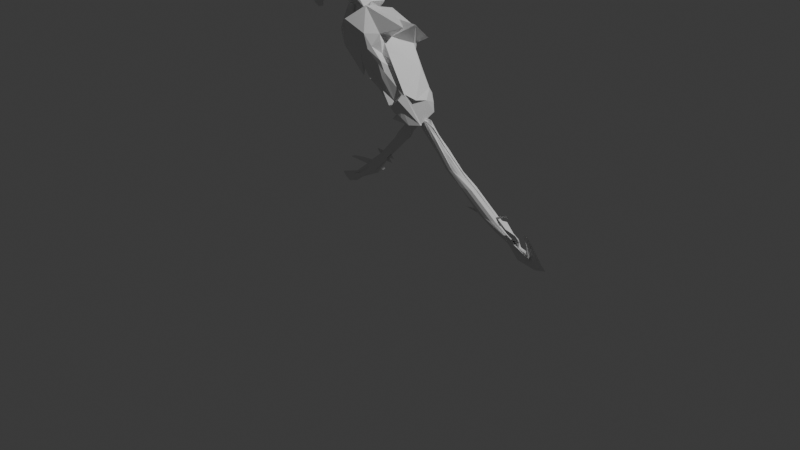 # Source: lumiere.blend  (saved by Blender 4.1.24; exported with 4.5.12 LTS)
import bpy
from mathutils import Matrix  # noqa: F401  (used for matrix-valued properties, if any)

bpy.ops.wm.read_factory_settings(use_empty=True)
scene = bpy.context.scene
scene.name = 'Scene'

# ---- collections
col_cameras = bpy.data.collections.new('Cameras'); scene.collection.children.link(col_cameras)
col_lights = bpy.data.collections.new('Lights'); scene.collection.children.link(col_lights)
col_images = bpy.data.collections.new('Images'); scene.collection.children.link(col_images)
col_body = bpy.data.collections.new('Body'); scene.collection.children.link(col_body)

# ---- materials (node trees are filled in below, after node groups)
mat_material = bpy.data.materials.new('Material')
mat_material.alpha_threshold = 0.0
mat_material.use_transparent_shadow = False
mat_material.roughness = 0.5
mat_material.line_color = (0.0, 0.0, 0.0, 1.0)

# ---- material node trees
mat_material.use_nodes = True; mat_material.node_tree.nodes.clear()
_N = mat_material.node_tree.nodes; _L = mat_material.node_tree.links
n0 = _N.new('ShaderNodeOutputMaterial'); n0.name = 'Material Output'; n0.location = (300, 300)
n1 = _N.new('ShaderNodeBsdfPrincipled'); n1.name = 'Principled BSDF'; n1.location = (10, 300)
n1.inputs[3].default_value = 1.45
_L.new(n1.outputs[0], n0.inputs[0])
n0.is_active_output = True

# ---- world
world_world = bpy.data.worlds.new('World'); scene.world = world_world
world_world.use_nodes = True; world_world.node_tree.nodes.clear()
_N = world_world.node_tree.nodes; _L = world_world.node_tree.links
n0 = _N.new('ShaderNodeOutputWorld'); n0.name = 'World Output'; n0.location = (300, 300)
n1 = _N.new('ShaderNodeBackground'); n1.name = 'Background'; n1.location = (10, 300)
n1.inputs[0].default_value = (0.05088, 0.05088, 0.05088, 1.0)
_L.new(n1.outputs[0], n0.inputs[0])
n0.is_active_output = True
world_world.color = (0.05088, 0.05088, 0.05088)
world_world.use_sun_shadow = False
world_world.sun_shadow_jitter_overblur = 0.0

# ---- cameras
cam_camera = bpy.data.cameras.new('Camera')
cam_camera.clip_end = 100.0
cam_camera.ortho_scale = 7.314

# ---- lights
light_light = bpy.data.lights.new('Light', 'POINT')
light_light.transmission_factor = 0.0
light_light.energy = 1000.0
light_light.shadow_soft_size = 0.1
light_light.shadow_maximum_resolution = 0.006
light_light.use_absolute_resolution = True

# ---- meshes
me_cube = bpy.data.meshes.new('Cube')
me_cube.from_pydata([(1.838, 0.6646, 0.9006), (0.6635, 0.4925, 0.1886), (0.9194, -0.4311, 1.233), (0.7479, -0.4693, -0.08686), (-0.7134, 0.4108, 1.031), (-0.1913, 0.651, -0.389), (-0.5276, -0.6501, 0.9669), (-0.1054, -0.5418, -0.3721), (-0.2096, 0.6736, -0.385), (-0.9138, -0.3264, -0.4374), (-0.2721, -0.3875, -0.4474), (0.6768, 0.5681, -0.2516), (0.3762, 0.6059, -0.4229), (-0.1731, 0.6582, -0.3907), (1.202, 0.533, 0.929), (0.7013, 0.4162, 0.6765), (0.7492, 0.4017, 0.3317), (-0.1689, -0.4914, -0.2487), (-0.3904, -0.5568, 0.3174), (-0.4318, -0.676, 0.5853), (0.6006, -0.4194, 0.9688), (0.7074, -0.4344, 0.6464), (0.6708, -0.4586, 0.1117), (-0.6571, 0.4138, 0.7815), (-0.4744, 0.582, 0.2293), (-0.2027, 0.6429, -0.3688), (0.5074, -0.6082, 1.205), (0.292, -0.6702, 1.193), (-0.3049, -0.665, 1.215), (1.231, 0.2977, 1.554), (2.241, -0.1751, 1.233), (0.9438, -0.3838, 1.391), (0.05856, -0.4746, -0.5261), (0.501, -0.5095, -0.2391), (0.6357, -0.5927, -0.1622), (-0.7608, -0.3967, 1.042), (-0.7199, 0.06005, 1.06), (-0.6453, 0.423, 1.173), (-2.378, 0.5736, 2.699), (-1.469, 0.6086, 2.334), (-0.07659, 0.7167, 1.411), (0.9138, -0.4135, -0.1247), (1.127, -0.2583, -0.3303), (0.9727, 0.4092, -0.1473), (0.2227, 0.7108, 1.979), (-1.056, 0.6179, 2.085), (-3.772, 0.5315, 2.273), (0.3544, -0.163, 2.176), (0.2865, -0.1697, 2.164), (-2.35, -0.1787, 1.684), (0.467, -0.6501, 1.544), (-0.591, -0.5723, 2.109), (-1.632, -0.3124, 0.7974), (0.2409, -0.5013, -0.1155), (0.4859, -0.5527, 0.5577), (0.6408, -0.5854, 0.8107), (0.1892, -0.5084, -0.1397), (0.2181, -0.5908, 0.4546), (0.4306, -0.6065, 0.7821), (-0.0485, -0.6294, -0.1614), (-0.1404, -0.5661, 0.4162), (-0.1412, -0.5728, 0.7184), (-0.289, -0.3783, -0.4252), (-0.6538, -0.4104, 0.1262), (-0.7058, -0.406, 0.6128), (-0.8431, 0.03235, -0.2825), (-0.8342, 0.01266, 0.1121), (-0.852, 0.3385, 0.8098), (-0.2143, 0.6327, -0.3761), (-0.6513, 0.4335, 0.1543), (-0.6943, 0.4096, 0.7554), (-0.1707, 0.6343, -0.4095), (0.4398, 0.4701, -0.6821), (0.7552, 0.4438, -0.4786), (0.4913, -0.1523, -0.8843), (0.4808, -0.1308, -0.8501), (1.186, 0.04559, -0.4108), (0.0858, -0.3543, -0.7582), (0.4783, -0.1786, -0.8422), (0.9246, -0.4279, -0.1088), (1.05, 0.4193, 0.2934), (1.193, 0.4329, 0.9349), (2.289, 0.2291, 1.22), (1.17, 0.3359, 0.3413), (1.057, 0.001411, 0.7891), (0.8828, -0.0244, 1.256), (0.91, -0.4466, -0.1413), (0.9954, -0.4202, 0.7519), (0.8351, -0.2991, 1.195), (-0.1818, 0.6536, -0.3628), (-0.05806, 0.5426, 0.393), (0.1673, 0.505, 0.6111), (0.3258, 0.5948, 0.3373), (0.2097, 0.5806, 0.4961), (0.4924, 0.5393, 0.7058), (0.5468, 0.513, 0.2352), (0.478, 0.5382, 0.5964), (0.3646, 0.4954, 0.8939)], [], [(44, 45, 48, 47), (45, 46, 49, 48), (47, 48, 51, 50), (48, 49, 52, 51), (0, 40, 44, 29), (40, 39, 45, 44), (39, 38, 46, 45), (38, 4, 37, 46), (46, 37, 36, 49), (49, 36, 35, 52), (52, 35, 6, 28), (51, 52, 28, 27), (50, 51, 27, 26), (31, 50, 26, 2), (30, 47, 50, 31), (29, 44, 47, 30), (53, 54, 57, 56), (54, 55, 58, 57), (56, 57, 60, 59), (57, 58, 61, 60), (3, 22, 53, 34), (22, 21, 54, 53), (21, 20, 55, 54), (20, 2, 26, 55), (55, 26, 27, 58), (58, 27, 28, 61), (61, 28, 6, 19), (60, 61, 19, 18), (59, 60, 18, 17), (32, 59, 17, 7), (33, 56, 59, 32), (34, 53, 56, 33), (62, 63, 66, 65), (63, 64, 67, 66), (65, 66, 69, 68), (66, 67, 70, 69), (7, 17, 62, 10), (17, 18, 63, 62), (18, 19, 64, 63), (19, 6, 35, 64), (64, 35, 36, 67), (67, 36, 37, 70), (70, 37, 4, 23), (69, 70, 23, 24), (68, 69, 24, 25), (8, 68, 25, 5), (9, 65, 68, 8), (10, 62, 65, 9), (71, 72, 75, 74), (72, 73, 76, 75), (74, 75, 78, 77), (75, 76, 79, 78), (5, 13, 71, 8), (13, 12, 72, 71), (12, 11, 73, 72), (11, 1, 43, 73), (73, 43, 42, 76), (76, 42, 41, 79), (79, 41, 3, 34), (78, 79, 34, 33), (77, 78, 33, 32), (10, 77, 32, 7), (9, 74, 77, 10), (8, 71, 74, 9), (80, 81, 84, 83), (81, 82, 85, 84), (83, 84, 87, 86), (84, 85, 88, 87), (1, 16, 80, 43), (16, 15, 81, 80), (15, 14, 82, 81), (14, 0, 29, 82), (82, 29, 30, 85), (85, 30, 31, 88), (88, 31, 2, 20), (87, 88, 20, 21), (86, 87, 21, 22), (41, 86, 22, 3), (42, 83, 86, 41), (43, 80, 83, 42), (89, 90, 93, 92), (90, 91, 94, 93), (92, 93, 96, 95), (93, 94, 97, 96), (5, 25, 89, 13), (25, 24, 90, 89), (24, 23, 91, 90), (23, 4, 38, 91), (91, 38, 39, 94), (94, 39, 40, 97), (97, 40, 0, 14), (96, 97, 14, 15), (95, 96, 15, 16), (11, 95, 16, 1), (12, 92, 95, 11), (13, 89, 92, 12)])
_uv = me_cube.uv_layers.new(name='UVMap')
_uv.uv.foreach_set('vector', [0.6875, 0.5625, 0.75, 0.5625, 0.75, 0.625, 0.6875, 0.625, 0.75, 0.5625, 0.8125, 0.5625, 0.8125, 0.625, 0.75, 0.625, 0.6875, 0.625, 0.75, 0.625, 0.75, 0.6875, 0.6875, 0.6875, 0.75, 0.625, 0.8125, 0.625, 0.8125, 0.6875, 0.75, 0.6875, 0.625, 0.5, 0.6875, 0.5, 0.6875, 0.5625, 0.625, 0.5625, 0.6875, 0.5, 0.75, 0.5, 0.75, 0.5625, 0.6875, 0.5625, 0.75, 0.5, 0.8125, 0.5, 0.8125, 0.5625, 0.75, 0.5625, 0.8125, 0.5, 0.875, 0.5, 0.875, 0.5625, 0.8125, 0.5625, 0.8125, 0.5625, 0.875, 0.5625, 0.875, 0.625, 0.8125, 0.625, 0.8125, 0.625, 0.875, 0.625, 0.875, 0.6875, 0.8125, 0.6875, 0.8125, 0.6875, 0.875, 0.6875, 0.875, 0.75, 0.8125, 0.75, 0.75, 0.6875, 0.8125, 0.6875, 0.8125, 0.75, 0.75, 0.75, 0.6875, 0.6875, 0.75, 0.6875, 0.75, 0.75, 0.6875, 0.75, 0.625, 0.6875, 0.6875, 0.6875, 0.6875, 0.75, 0.625, 0.75, 0.625, 0.625, 0.6875, 0.625, 0.6875, 0.6875, 0.625, 0.6875, 0.625, 0.5625, 0.6875, 0.5625, 0.6875, 0.625, 0.625, 0.625, 0.4375, 0.8125, 0.5, 0.8125, 0.5, 0.875, 0.4375, 0.875, 0.5, 0.8125, 0.5625, 0.8125, 0.5625, 0.875, 0.5, 0.875, 0.4375, 0.875, 0.5, 0.875, 0.5, 0.9375, 0.4375, 0.9375, 0.5, 0.875, 0.5625, 0.875, 0.5625, 0.9375, 0.5, 0.9375, 0.375, 0.75, 0.4375, 0.75, 0.4375, 0.8125, 0.375, 0.8125, 0.4375, 0.75, 0.5, 0.75, 0.5, 0.8125, 0.4375, 0.8125, 0.5, 0.75, 0.5625, 0.75, 0.5625, 0.8125, 0.5, 0.8125, 0.5625, 0.75, 0.625, 0.75, 0.625, 0.8125, 0.5625, 0.8125, 0.5625, 0.8125, 0.625, 0.8125, 0.625, 0.875, 0.5625, 0.875, 0.5625, 0.875, 0.625, 0.875, 0.625, 0.9375, 0.5625, 0.9375, 0.5625, 0.9375, 0.625, 0.9375, 0.625, 1.0, 0.5625, 1.0, 0.5, 0.9375, 0.5625, 0.9375, 0.5625, 1.0, 0.5, 1.0, 0.4375, 0.9375, 0.5, 0.9375, 0.5, 1.0, 0.4375, 1.0, 0.375, 0.9375, 0.4375, 0.9375, 0.4375, 1.0, 0.375, 1.0, 0.375, 0.875, 0.4375, 0.875, 0.4375, 0.9375, 0.375, 0.9375, 0.375, 0.8125, 0.4375, 0.8125, 0.4375, 0.875, 0.375, 0.875, 0.4375, 0.0625, 0.5, 0.0625, 0.5, 0.125, 0.4375, 0.125, 0.5, 0.0625, 0.5625, 0.0625, 0.5625, 0.125, 0.5, 0.125, 0.4375, 0.125, 0.5, 0.125, 0.5, 0.1875, 0.4375, 0.1875, 0.5, 0.125, 0.5625, 0.125, 0.5625, 0.1875, 0.5, 0.1875, 0.375, 0.0, 0.4375, 0.0, 0.4375, 0.0625, 0.375, 0.0625, 0.4375, 0.0, 0.5, 0.0, 0.5, 0.0625, 0.4375, 0.0625, 0.5, 0.0, 0.5625, 0.0, 0.5625, 0.0625, 0.5, 0.0625, 0.5625, 0.0, 0.625, 0.0, 0.625, 0.0625, 0.5625, 0.0625, 0.5625, 0.0625, 0.625, 0.0625, 0.625, 0.125, 0.5625, 0.125, 0.5625, 0.125, 0.625, 0.125, 0.625, 0.1875, 0.5625, 0.1875, 0.5625, 0.1875, 0.625, 0.1875, 0.625, 0.25, 0.5625, 0.25, 0.5, 0.1875, 0.5625, 0.1875, 0.5625, 0.25, 0.5, 0.25, 0.4375, 0.1875, 0.5, 0.1875, 0.5, 0.25, 0.4375, 0.25, 0.375, 0.1875, 0.4375, 0.1875, 0.4375, 0.25, 0.375, 0.25, 0.375, 0.125, 0.4375, 0.125, 0.4375, 0.1875, 0.375, 0.1875, 0.375, 0.0625, 0.4375, 0.0625, 0.4375, 0.125, 0.375, 0.125, 0.1875, 0.5625, 0.25, 0.5625, 0.25, 0.625, 0.1875, 0.625, 0.25, 0.5625, 0.3125, 0.5625, 0.3125, 0.625, 0.25, 0.625, 0.1875, 0.625, 0.25, 0.625, 0.25, 0.6875, 0.1875, 0.6875, 0.25, 0.625, 0.3125, 0.625, 0.3125, 0.6875, 0.25, 0.6875, 0.125, 0.5, 0.1875, 0.5, 0.1875, 0.5625, 0.125, 0.5625, 0.1875, 0.5, 0.25, 0.5, 0.25, 0.5625, 0.1875, 0.5625, 0.25, 0.5, 0.3125, 0.5, 0.3125, 0.5625, 0.25, 0.5625, 0.3125, 0.5, 0.375, 0.5, 0.375, 0.5625, 0.3125, 0.5625, 0.3125, 0.5625, 0.375, 0.5625, 0.375, 0.625, 0.3125, 0.625, 0.3125, 0.625, 0.375, 0.625, 0.375, 0.6875, 0.3125, 0.6875, 0.3125, 0.6875, 0.375, 0.6875, 0.375, 0.75, 0.3125, 0.75, 0.25, 0.6875, 0.3125, 0.6875, 0.3125, 0.75, 0.25, 0.75, 0.1875, 0.6875, 0.25, 0.6875, 0.25, 0.75, 0.1875, 0.75, 0.125, 0.6875, 0.1875, 0.6875, 0.1875, 0.75, 0.125, 0.75, 0.125, 0.625, 0.1875, 0.625, 0.1875, 0.6875, 0.125, 0.6875, 0.125, 0.5625, 0.1875, 0.5625, 0.1875, 0.625, 0.125, 0.625, 0.4375, 0.5625, 0.5, 0.5625, 0.5, 0.625, 0.4375, 0.625, 0.5, 0.5625, 0.5625, 0.5625, 0.5625, 0.625, 0.5, 0.625, 0.4375, 0.625, 0.5, 0.625, 0.5, 0.6875, 0.4375, 0.6875, 0.5, 0.625, 0.5625, 0.625, 0.5625, 0.6875, 0.5, 0.6875, 0.375, 0.5, 0.4375, 0.5, 0.4375, 0.5625, 0.375, 0.5625, 0.4375, 0.5, 0.5, 0.5, 0.5, 0.5625, 0.4375, 0.5625, 0.5, 0.5, 0.5625, 0.5, 0.5625, 0.5625, 0.5, 0.5625, 0.5625, 0.5, 0.625, 0.5, 0.625, 0.5625, 0.5625, 0.5625, 0.5625, 0.5625, 0.625, 0.5625, 0.625, 0.625, 0.5625, 0.625, 0.5625, 0.625, 0.625, 0.625, 0.625, 0.6875, 0.5625, 0.6875, 0.5625, 0.6875, 0.625, 0.6875, 0.625, 0.75, 0.5625, 0.75, 0.5, 0.6875, 0.5625, 0.6875, 0.5625, 0.75, 0.5, 0.75, 0.4375, 0.6875, 0.5, 0.6875, 0.5, 0.75, 0.4375, 0.75, 0.375, 0.6875, 0.4375, 0.6875, 0.4375, 0.75, 0.375, 0.75, 0.375, 0.625, 0.4375, 0.625, 0.4375, 0.6875, 0.375, 0.6875, 0.375, 0.5625, 0.4375, 0.5625, 0.4375, 0.625, 0.375, 0.625, 0.4375, 0.3125, 0.5, 0.3125, 0.5, 0.375, 0.4375, 0.375, 0.5, 0.3125, 0.5625, 0.3125, 0.5625, 0.375, 0.5, 0.375, 0.4375, 0.375, 0.5, 0.375, 0.5, 0.4375, 0.4375, 0.4375, 0.5, 0.375, 0.5625, 0.375, 0.5625, 0.4375, 0.5, 0.4375, 0.375, 0.25, 0.4375, 0.25, 0.4375, 0.3125, 0.375, 0.3125, 0.4375, 0.25, 0.5, 0.25, 0.5, 0.3125, 0.4375, 0.3125, 0.5, 0.25, 0.5625, 0.25, 0.5625, 0.3125, 0.5, 0.3125, 0.5625, 0.25, 0.625, 0.25, 0.625, 0.3125, 0.5625, 0.3125, 0.5625, 0.3125, 0.625, 0.3125, 0.625, 0.375, 0.5625, 0.375, 0.5625, 0.375, 0.625, 0.375, 0.625, 0.4375, 0.5625, 0.4375, 0.5625, 0.4375, 0.625, 0.4375, 0.625, 0.5, 0.5625, 0.5, 0.5, 0.4375, 0.5625, 0.4375, 0.5625, 0.5, 0.5, 0.5, 0.4375, 0.4375, 0.5, 0.4375, 0.5, 0.5, 0.4375, 0.5, 0.375, 0.4375, 0.4375, 0.4375, 0.4375, 0.5, 0.375, 0.5, 0.375, 0.375, 0.4375, 0.375, 0.4375, 0.4375, 0.375, 0.4375, 0.375, 0.3125, 0.4375, 0.3125, 0.4375, 0.375, 0.375, 0.375])
me_cube.materials.append(mat_material)
me_cube.use_mirror_vertex_groups = False
me_cube.update()
me_cube_002 = bpy.data.meshes.new('Cube.002')
me_cube_002.from_pydata([(-0.4304, -0.2706, -0.2879), (-0.1373, -0.4122, 0.6061), (-0.446, 0.8265, 0.2895), (-0.5066, 0.2328, 0.6646), (0.5531, -0.4342, -0.3545), (0.2821, -0.2971, 0.5253), (0.4795, 0.2107, -0.2217), (0.283, 0.8908, 0.5208), (-0.4285, 0.9239, 0.0855), (-0.3615, -0.03597, 0.09162), (-0.3377, -0.1781, -0.001347), (-0.4843, -0.3047, -0.2451), (-0.2207, -0.4943, 0.12), (-0.5559, -0.5285, 0.5309), (-0.573, 0.7579, 0.6529), (-1.0, -0.11, 0.1413), (-1.02, -0.05122, 0.4117), (-0.7076, 0.4572, 0.4018), (-0.5888, 0.4294, 0.1785), (-0.5815, 0.4637, 0.1437), (0.09586, 0.1102, -0.3325), (-0.2178, 0.7167, -0.2958), (-0.2488, 0.7859, -0.1693), (-0.3056, -0.3427, 0.6999), (0.1983, -0.4307, 0.837), (0.4113, 0.7811, 0.7121), (0.2224, 0.8656, 0.3768), (0.2384, 0.8496, 0.2473), (0.2382, 0.8682, 0.064), (0.5284, -0.0948, -0.1881), (0.6759, 0.438, -0.2136), (0.6092, 0.4525, -0.309), (0.3194, 0.05078, 0.5479), (0.3375, -0.0786, 0.5625), (0.3189, -0.2082, 0.5506), (0.2224, -0.3356, 0.3768), (0.2384, -0.3516, 0.2473), (0.2617, -0.4395, -0.04381), (-0.3407, -0.3055, -0.3806), (-0.2178, -0.4253, -0.2958), (-0.115, -0.5158, -0.231), (0.5203, -0.2396, 0.5327), (0.5571, -0.5323, 0.7731), (0.1663, -0.4943, 0.7052), (-0.3303, -0.1998, 0.05847), (-0.4814, -0.2194, 0.4857), (-0.792, 0.007654, 0.628), (-0.4754, 0.9144, 0.4531), (-0.6448, 0.8939, 0.5462), (-0.9286, 0.03001, 0.5459), (-0.4307, 0.5984, 0.4828), (-0.4937, 0.584, 0.5154), (-0.8827, 0.6506, 0.3919), (-0.4473, 0.3012, 0.2771), (-0.4467, 0.2483, 0.2694), (-0.3162, 0.3012, 0.3162), (-0.08335, 0.06012, -0.4806), (0.0, 0.1906, 1.49e-08), (-0.2089, -0.03624, 0.4927), (0.08289, 0.7604, -0.03044), (0.1178, 0.7744, 0.2473), (0.191, 0.7913, 0.4536), (0.3115, 0.05066, 0.02693), (0.3136, 0.0599, 0.2473), (0.2906, 0.05249, 0.3853), (0.3542, -0.1203, 0.01069), (0.3388, -0.08552, 0.2473), (0.3136, -0.08552, 0.3927), (0.332, -0.2201, 0.04046), (0.3136, -0.2309, 0.2473), (0.2906, -0.2235, 0.3853), (-0.173, -0.5277, 0.137), (0.1178, -0.4268, 0.2473), (0.1897, -0.3976, 0.4601), (-0.2178, -0.5297, -0.1283), (-9.313e-09, -0.8395, 4.657e-09), (0.07165, -0.7758, 0.4305), (-0.2582, -0.3804, -0.04604), (-0.3331, -0.7818, 7.451e-09), (-0.243, -0.722, 0.4645), (-0.3002, 0.9091, 0.08901), (-0.2178, 0.8842, -0.4002), (0.3552, 0.4129, -0.5892), (-0.2663, -0.03063, -0.2695), (-0.2178, -0.05593, -0.4351), (0.4057, 0.4211, -0.5232), (-0.2582, -0.1823, -0.2441), (-0.2178, -0.2578, -0.4002), (0.4018, -0.1754, -0.6732), (1.082, 0.457, 1.032), (0.8252, 0.1677, 1.047), (-0.03557, -0.07614, 1.151), (1.32, -0.2931, 1.082), (1.075, -0.1679, 1.123), (-0.8829, 0.01243, 0.3726), (1.484, -0.5875, 1.105), (0.9134, -0.8667, 1.084), (0.01864, -0.5527, 1.14)], [], [(44, 45, 48, 47), (45, 46, 49, 48), (47, 48, 51, 50), (48, 49, 52, 51), (0, 11, 44, 10), (11, 12, 45, 44), (12, 13, 46, 45), (13, 1, 14, 46), (46, 14, 15, 49), (49, 15, 16, 52), (52, 16, 3, 17), (51, 52, 17, 18), (50, 51, 18, 19), (8, 50, 19, 2), (9, 47, 50, 8), (10, 44, 47, 9), (53, 54, 57, 56), (54, 55, 58, 57), (56, 57, 60, 59), (57, 58, 61, 60), (2, 19, 53, 22), (19, 18, 54, 53), (18, 17, 55, 54), (17, 3, 23, 55), (55, 23, 24, 58), (58, 24, 25, 61), (61, 25, 7, 26), (60, 61, 26, 27), (59, 60, 27, 28), (20, 59, 28, 6), (21, 56, 59, 20), (22, 53, 56, 21), (62, 63, 66, 65), (63, 64, 67, 66), (65, 66, 69, 68), (66, 67, 70, 69), (6, 28, 62, 31), (28, 27, 63, 62), (27, 26, 64, 63), (26, 7, 32, 64), (64, 32, 33, 67), (67, 33, 34, 70), (70, 34, 5, 35), (69, 70, 35, 36), (68, 69, 36, 37), (29, 68, 37, 4), (30, 65, 68, 29), (31, 62, 65, 30), (71, 72, 75, 74), (72, 73, 76, 75), (74, 75, 78, 77), (75, 76, 79, 78), (4, 37, 71, 40), (37, 36, 72, 71), (36, 35, 73, 72), (35, 5, 41, 73), (73, 41, 42, 76), (76, 42, 43, 79), (79, 43, 1, 13), (78, 79, 13, 12), (77, 78, 12, 11), (38, 77, 11, 0), (39, 74, 77, 38), (40, 71, 74, 39), (80, 81, 84, 83), (81, 82, 85, 84), (83, 84, 87, 86), (84, 85, 88, 87), (2, 22, 80, 8), (22, 21, 81, 80), (21, 20, 82, 81), (20, 6, 31, 82), (82, 31, 30, 85), (85, 30, 29, 88), (88, 29, 4, 40), (87, 88, 40, 39), (86, 87, 39, 38), (10, 86, 38, 0), (9, 83, 86, 10), (8, 80, 83, 9), (89, 90, 93, 92), (90, 91, 94, 93), (92, 93, 96, 95), (93, 94, 97, 96), (7, 25, 89, 32), (25, 24, 90, 89), (24, 23, 91, 90), (23, 3, 16, 91), (91, 16, 15, 94), (94, 15, 14, 97), (97, 14, 1, 43), (96, 97, 43, 42), (95, 96, 42, 41), (34, 95, 41, 5), (33, 92, 95, 34), (32, 89, 92, 33)])
_uv = me_cube_002.uv_layers.new(name='UVMap')
_uv.uv.foreach_set('vector', [0.4375, 0.0625, 0.5, 0.0625, 0.5, 0.125, 0.4375, 0.125, 0.5, 0.0625, 0.5625, 0.0625, 0.5625, 0.125, 0.5, 0.125, 0.4375, 0.125, 0.5, 0.125, 0.5, 0.1875, 0.4375, 0.1875, 0.5, 0.125, 0.5625, 0.125, 0.5625, 0.1875, 0.5, 0.1875, 0.375, 0.0, 0.4375, 0.0, 0.4375, 0.0625, 0.375, 0.0625, 0.4375, 0.0, 0.5, 0.0, 0.5, 0.0625, 0.4375, 0.0625, 0.5, 0.0, 0.5625, 0.0, 0.5625, 0.0625, 0.5, 0.0625, 0.5625, 0.0, 0.625, 0.0, 0.625, 0.0625, 0.5625, 0.0625, 0.5625, 0.0625, 0.625, 0.0625, 0.625, 0.125, 0.5625, 0.125, 0.5625, 0.125, 0.625, 0.125, 0.625, 0.1875, 0.5625, 0.1875, 0.5625, 0.1875, 0.625, 0.1875, 0.625, 0.25, 0.5625, 0.25, 0.5, 0.1875, 0.5625, 0.1875, 0.5625, 0.25, 0.5, 0.25, 0.4375, 0.1875, 0.5, 0.1875, 0.5, 0.25, 0.4375, 0.25, 0.375, 0.1875, 0.4375, 0.1875, 0.4375, 0.25, 0.375, 0.25, 0.375, 0.125, 0.4375, 0.125, 0.4375, 0.1875, 0.375, 0.1875, 0.375, 0.0625, 0.4375, 0.0625, 0.4375, 0.125, 0.375, 0.125, 0.4375, 0.3125, 0.5, 0.3125, 0.5, 0.375, 0.4375, 0.375, 0.5, 0.3125, 0.5625, 0.3125, 0.5625, 0.375, 0.5, 0.375, 0.4375, 0.375, 0.5, 0.375, 0.5, 0.4375, 0.4375, 0.4375, 0.5, 0.375, 0.5625, 0.375, 0.5625, 0.4375, 0.5, 0.4375, 0.375, 0.25, 0.4375, 0.25, 0.4375, 0.3125, 0.375, 0.3125, 0.4375, 0.25, 0.5, 0.25, 0.5, 0.3125, 0.4375, 0.3125, 0.5, 0.25, 0.5625, 0.25, 0.5625, 0.3125, 0.5, 0.3125, 0.5625, 0.25, 0.625, 0.25, 0.625, 0.3125, 0.5625, 0.3125, 0.5625, 0.3125, 0.625, 0.3125, 0.625, 0.375, 0.5625, 0.375, 0.5625, 0.375, 0.625, 0.375, 0.625, 0.4375, 0.5625, 0.4375, 0.5625, 0.4375, 0.625, 0.4375, 0.625, 0.5, 0.5625, 0.5, 0.5, 0.4375, 0.5625, 0.4375, 0.5625, 0.5, 0.5, 0.5, 0.4375, 0.4375, 0.5, 0.4375, 0.5, 0.5, 0.4375, 0.5, 0.375, 0.4375, 0.4375, 0.4375, 0.4375, 0.5, 0.375, 0.5, 0.375, 0.375, 0.4375, 0.375, 0.4375, 0.4375, 0.375, 0.4375, 0.375, 0.3125, 0.4375, 0.3125, 0.4375, 0.375, 0.375, 0.375, 0.4375, 0.5625, 0.5, 0.5625, 0.5, 0.625, 0.4375, 0.625, 0.5, 0.5625, 0.5625, 0.5625, 0.5625, 0.625, 0.5, 0.625, 0.4375, 0.625, 0.5, 0.625, 0.5, 0.6875, 0.4375, 0.6875, 0.5, 0.625, 0.5625, 0.625, 0.5625, 0.6875, 0.5, 0.6875, 0.375, 0.5, 0.4375, 0.5, 0.4375, 0.5625, 0.375, 0.5625, 0.4375, 0.5, 0.5, 0.5, 0.5, 0.5625, 0.4375, 0.5625, 0.5, 0.5, 0.5625, 0.5, 0.5625, 0.5625, 0.5, 0.5625, 0.5625, 0.5, 0.625, 0.5, 0.625, 0.5625, 0.5625, 0.5625, 0.5625, 0.5625, 0.625, 0.5625, 0.625, 0.625, 0.5625, 0.625, 0.5625, 0.625, 0.625, 0.625, 0.625, 0.6875, 0.5625, 0.6875, 0.5625, 0.6875, 0.625, 0.6875, 0.625, 0.75, 0.5625, 0.75, 0.5, 0.6875, 0.5625, 0.6875, 0.5625, 0.75, 0.5, 0.75, 0.4375, 0.6875, 0.5, 0.6875, 0.5, 0.75, 0.4375, 0.75, 0.375, 0.6875, 0.4375, 0.6875, 0.4375, 0.75, 0.375, 0.75, 0.375, 0.625, 0.4375, 0.625, 0.4375, 0.6875, 0.375, 0.6875, 0.375, 0.5625, 0.4375, 0.5625, 0.4375, 0.625, 0.375, 0.625, 0.4375, 0.8125, 0.5, 0.8125, 0.5, 0.875, 0.4375, 0.875, 0.5, 0.8125, 0.5625, 0.8125, 0.5625, 0.875, 0.5, 0.875, 0.4375, 0.875, 0.5, 0.875, 0.5, 0.9375, 0.4375, 0.9375, 0.5, 0.875, 0.5625, 0.875, 0.5625, 0.9375, 0.5, 0.9375, 0.375, 0.75, 0.4375, 0.75, 0.4375, 0.8125, 0.375, 0.8125, 0.4375, 0.75, 0.5, 0.75, 0.5, 0.8125, 0.4375, 0.8125, 0.5, 0.75, 0.5625, 0.75, 0.5625, 0.8125, 0.5, 0.8125, 0.5625, 0.75, 0.625, 0.75, 0.625, 0.8125, 0.5625, 0.8125, 0.5625, 0.8125, 0.625, 0.8125, 0.625, 0.875, 0.5625, 0.875, 0.5625, 0.875, 0.625, 0.875, 0.625, 0.9375, 0.5625, 0.9375, 0.5625, 0.9375, 0.625, 0.9375, 0.625, 1.0, 0.5625, 1.0, 0.5, 0.9375, 0.5625, 0.9375, 0.5625, 1.0, 0.5, 1.0, 0.4375, 0.9375, 0.5, 0.9375, 0.5, 1.0, 0.4375, 1.0, 0.375, 0.9375, 0.4375, 0.9375, 0.4375, 1.0, 0.375, 1.0, 0.375, 0.875, 0.4375, 0.875, 0.4375, 0.9375, 0.375, 0.9375, 0.375, 0.8125, 0.4375, 0.8125, 0.4375, 0.875, 0.375, 0.875, 0.1875, 0.5625, 0.25, 0.5625, 0.25, 0.625, 0.1875, 0.625, 0.25, 0.5625, 0.3125, 0.5625, 0.3125, 0.625, 0.25, 0.625, 0.1875, 0.625, 0.25, 0.625, 0.25, 0.6875, 0.1875, 0.6875, 0.25, 0.625, 0.3125, 0.625, 0.3125, 0.6875, 0.25, 0.6875, 0.125, 0.5, 0.1875, 0.5, 0.1875, 0.5625, 0.125, 0.5625, 0.1875, 0.5, 0.25, 0.5, 0.25, 0.5625, 0.1875, 0.5625, 0.25, 0.5, 0.3125, 0.5, 0.3125, 0.5625, 0.25, 0.5625, 0.3125, 0.5, 0.375, 0.5, 0.375, 0.5625, 0.3125, 0.5625, 0.3125, 0.5625, 0.375, 0.5625, 0.375, 0.625, 0.3125, 0.625, 0.3125, 0.625, 0.375, 0.625, 0.375, 0.6875, 0.3125, 0.6875, 0.3125, 0.6875, 0.375, 0.6875, 0.375, 0.75, 0.3125, 0.75, 0.25, 0.6875, 0.3125, 0.6875, 0.3125, 0.75, 0.25, 0.75, 0.1875, 0.6875, 0.25, 0.6875, 0.25, 0.75, 0.1875, 0.75, 0.125, 0.6875, 0.1875, 0.6875, 0.1875, 0.75, 0.125, 0.75, 0.125, 0.625, 0.1875, 0.625, 0.1875, 0.6875, 0.125, 0.6875, 0.125, 0.5625, 0.1875, 0.5625, 0.1875, 0.625, 0.125, 0.625, 0.6875, 0.5625, 0.75, 0.5625, 0.75, 0.625, 0.6875, 0.625, 0.75, 0.5625, 0.8125, 0.5625, 0.8125, 0.625, 0.75, 0.625, 0.6875, 0.625, 0.75, 0.625, 0.75, 0.6875, 0.6875, 0.6875, 0.75, 0.625, 0.8125, 0.625, 0.8125, 0.6875, 0.75, 0.6875, 0.625, 0.5, 0.6875, 0.5, 0.6875, 0.5625, 0.625, 0.5625, 0.6875, 0.5, 0.75, 0.5, 0.75, 0.5625, 0.6875, 0.5625, 0.75, 0.5, 0.8125, 0.5, 0.8125, 0.5625, 0.75, 0.5625, 0.8125, 0.5, 0.875, 0.5, 0.875, 0.5625, 0.8125, 0.5625, 0.8125, 0.5625, 0.875, 0.5625, 0.875, 0.625, 0.8125, 0.625, 0.8125, 0.625, 0.875, 0.625, 0.875, 0.6875, 0.8125, 0.6875, 0.8125, 0.6875, 0.875, 0.6875, 0.875, 0.75, 0.8125, 0.75, 0.75, 0.6875, 0.8125, 0.6875, 0.8125, 0.75, 0.75, 0.75, 0.6875, 0.6875, 0.75, 0.6875, 0.75, 0.75, 0.6875, 0.75, 0.625, 0.6875, 0.6875, 0.6875, 0.6875, 0.75, 0.625, 0.75, 0.625, 0.625, 0.6875, 0.625, 0.6875, 0.6875, 0.625, 0.6875, 0.625, 0.5625, 0.6875, 0.5625, 0.6875, 0.625, 0.625, 0.625])
me_cube_002.update()
me_cube_001 = bpy.data.meshes.new('Cube.001')
me_cube_001.from_pydata([(0.7305, -0.03655, -0.5539), (0.6426, 0.02767, -0.4794), (-0.07308, -0.04859, 0.06769), (-0.1801, 0.01499, 0.09032), (0.8968, -0.002911, -0.58), (0.8107, 0.06131, -0.5714), (0.09086, -0.01368, 0.00691), (0.01131, 0.0499, 0.0555), (0.08321, -0.0517, -0.1118), (0.2559, -0.05345, -0.2206), (0.521, -0.0462, -0.4374), (0.8214, -0.02505, -0.6006), (0.8508, -0.006776, -0.6178), (0.7753, 0.01306, -0.5748), (0.4681, 0.02739, -0.4092), (0.2022, 0.02484, -0.1936), (0.0145, 0.02116, -0.07142), (-0.2444, -0.00195, 0.16), (-0.266, -0.02282, 0.1828), (-0.1603, -0.03967, 0.1408), (-0.01976, -0.02688, 0.08067), (-0.06806, -0.0403, 0.1422), (-0.09136, -0.04759, 0.1224), (-0.186, 0.02526, 0.1536), (-0.1688, 0.03721, 0.1754), (-0.08694, 0.04598, 0.1302), (-0.04545, 0.03806, 0.09345), (-0.04409, 0.01974, 0.1164), (0.003558, 0.0003341, 0.0773), (0.7105, -0.007652, -0.4506), (0.4224, -0.01244, -0.246), (0.2746, -0.01169, -0.1569), (0.1799, 0.06116, -0.1257), (0.3339, 0.06586, -0.2245), (0.6192, 0.06594, -0.4301), (0.9442, 0.05161, -0.5832), (0.9791, 0.03424, -0.6518), (0.9799, 0.0135, -0.6252), (1.141, -0.0335, -0.6785), (1.108, -0.02542, -0.6716), (0.9391, -0.01354, -0.6306), (0.8648, 0.06006, -0.6134), (0.8463, 0.05288, -0.6377), (0.7715, 0.04009, -0.5773), (0.524, -0.03472, -0.43), (0.5172, -0.01599, -0.4485), (0.4728, 0.005887, -0.4119), (0.2538, -0.04149, -0.2013), (0.2152, -0.02204, -0.1983), (0.1964, 0.001296, -0.1956), (0.0463, -0.04121, -0.07217), (-0.002207, -0.02329, -0.04642), (-0.005933, -0.001008, -0.05496), (-0.2405, -0.03508, 0.2685), (-0.3576, -0.01663, 0.2723), (-0.2927, 0.005126, 0.2857), (-0.2314, -0.02618, 0.2843), (-0.3539, -0.006154, 0.3128), (-0.3158, 0.01618, 0.2797), (-0.1441, -0.013, 0.2344), (-0.182, 0.006634, 0.2978), (-0.1871, 0.0272, 0.2608), (0.2638, 0.009692, -0.1388), (0.233, 0.0313, -0.1172), (0.2116, 0.04989, -0.1216), (0.4282, 0.01111, -0.244), (0.4094, 0.03445, -0.2412), (0.3873, 0.0539, -0.2273), (0.7158, 0.01433, -0.4486), (0.7325, 0.03662, -0.4714), (0.6871, 0.05494, -0.4462), (1.222, 0.005539, -0.6739), (1.303, 0.02707, -0.7749), (1.018, 0.04615, -0.7311), (1.048, -0.005536, -0.4829), (1.188, 0.01657, -0.8022), (1.013, 0.03725, -0.7668), (1.148, -0.01573, -0.6623), (0.9847, 0.004651, -0.7689), (0.9758, 0.02487, -0.7275), (0.1234, -0.05304, -0.1088), (0.167, -0.04571, -0.1077), (0.229, -0.03097, -0.1337), (0.2917, -0.05522, -0.2343), (0.3539, -0.04771, -0.2356), (0.4062, -0.0328, -0.2358), (0.5975, -0.04735, -0.4528), (0.6729, -0.03989, -0.4657), (0.7062, -0.02607, -0.4542), (0.1085, 0.06173, -0.09407), (0.03782, 0.05371, -0.06511), (0.0289, 0.03965, -0.05999), (0.2716, 0.06762, -0.2224), (0.2359, 0.06012, -0.2095), (0.2349, 0.04521, -0.1928), (0.5807, 0.06756, -0.4417), (0.5383, 0.06053, -0.4523), (0.505, 0.04629, -0.422), (0.03605, -0.02022, 0.04346), (-0.03738, 0.04796, 0.0925), (0.9177, -0.008175, -0.6051), (0.8375, 0.06069, -0.5922), (-0.1157, 0.03268, 0.1764), (-0.1124, 0.01325, 0.2063), (-0.06959, -0.006274, 0.1552), (1.1, 0.009557, -0.6493), (1.134, 0.03069, -0.7137), (0.9806, 0.0489, -0.6565), (0.252, -0.02124, -0.1454), (0.4144, -0.02253, -0.2409), (0.7083, -0.01678, -0.4524), (0.6001, 0.06674, -0.4359), (0.303, 0.06673, -0.2235), (0.1445, 0.06144, -0.11), (0.8282, -0.02084, -0.6045), (0.838, -0.01475, -0.6103), (-0.2199, -0.03018, 0.1644), (-0.1846, -0.03579, 0.1504), (-0.0233, 0.01127, 0.09935), (-0.007412, 0.004801, 0.08631), (0.9795, 0.02519, -0.6402), (0.9797, 0.01828, -0.6313), (0.5275, -0.03041, -0.4374), (0.5326, -0.02416, -0.4482), (0.2449, -0.03702, -0.2006), (0.232, -0.03053, -0.1996), (0.03513, -0.03709, -0.06624), (0.01896, -0.03111, -0.05766), (-0.2674, -0.03083, 0.2694), (-0.3065, -0.02468, 0.2707), (-0.2596, -0.02157, 0.2909), (-0.3004, -0.01489, 0.3004), (-0.1528, -0.008481, 0.249), (-0.1654, -0.001936, 0.2702), (0.2567, 0.01467, -0.1338), (0.2464, 0.02187, -0.1266), (0.4239, 0.01648, -0.2433), (0.4176, 0.02426, -0.2424), (0.7338, 0.01946, -0.4643), (0.7332, 0.02689, -0.4674), (1.263, 0.01049, -0.7196), (1.28, 0.01767, -0.7411), (1.104, -0.0004466, -0.5482), (1.14, 0.006923, -0.6582), (1.088, -0.01104, -0.7203), (1.043, -0.004246, -0.7413), (1.119, 0.02146, -0.6856), (1.108, 0.01442, -0.6641), (-0.09374, 0.004726, 0.184), (-0.07945, -0.00178, 0.1669), (0.7802, -0.03026, -0.5794), (-0.1208, -0.04371, 0.1077), (0.04307, -0.006008, 0.04545), (0.9423, 0.006075, -0.6047), (0.063, -0.04596, -0.09009), (0.2547, -0.04691, -0.21), (0.5226, -0.03992, -0.4333), (-0.0878, -0.01928, 0.1649), (-0.1575, -0.03257, 0.22), (-0.173, -0.04074, 0.2024), (0.6893, 0.004381, -0.4339), (0.4256, 0.0004549, -0.2449), (0.2687, 1.417e-05, -0.147), (1.129, -0.02377, -0.6934), (1.092, -0.01453, -0.5625), (1.094, -0.003094, -0.6543), (1.017, 0.001532, -0.6293), (-0.02178, -0.01258, 0.1046), (-0.146, -0.03904, 0.1394), (0.02008, 0.001066, 0.0758), (0.9982, 0.01429, -0.6292), (1.119, 0.01035, -0.6547), (-0.05289, -0.005537, 0.1541), (0.8408, -0.02436, -0.6042), (0.5429, -0.03401, -0.4342), (0.2706, -0.04076, -0.2042), (0.06279, -0.04053, -0.07418), (-0.2266, -0.03438, 0.2657), (-0.2177, -0.02542, 0.2824), (-0.1272, -0.01226, 0.2339), (0.281, 0.01051, -0.1409), (0.4458, 0.01199, -0.2469), (0.7034, -0.0378, -0.5388), (1.243, 0.006351, -0.6807), (1.141, -0.004702, -0.5407), (1.132, -0.01497, -0.7111), (0.62, 0.02763, -0.4703), (0.8727, -0.003523, -0.5632), (0.786, 0.06191, -0.5531), (0.783, -0.0263, -0.5785), (0.8106, -0.007966, -0.5977), (0.7362, 0.01213, -0.5538), (0.911, 0.05204, -0.5655), (0.9473, 0.03455, -0.6285), (0.9505, 0.01361, -0.6045), (0.909, -0.01516, -0.6078), (1.052, -0.02729, -0.645), (1.071, -0.03529, -0.6494), (0.737, 0.0409, -0.5572), (0.8065, 0.05387, -0.6138), (0.8281, 0.06103, -0.5912), (0.8069, 0.06147, -0.572), (0.8907, -0.009287, -0.5853), (0.948, 0.01843, -0.6097), (0.9477, 0.02541, -0.6178), (0.7893, -0.02208, -0.5829), (0.7985, -0.01597, -0.5893), (0.914, 0.005856, -0.5856), (0.747, -0.0315, -0.5606), (0.8023, -0.02561, -0.5822), (0.9665, 0.01429, -0.608), (1.007, -0.01047, -0.5714), (0.9642, -0.01789, -0.5767), (0.8776, -0.01811, -0.5465), (0.9707, -0.01036, -0.5717), (0.9742, -0.04008, -0.5042), (0.9138, -0.04751, -0.494), (0.8745, -0.04772, -0.5091), (0.8711, -0.03997, -0.3991), (0.9784, 0.003078, -0.6301), (0.949, 0.003184, -0.6094), (1.018, -0.02089, -0.6218), (0.9692, -0.02078, -0.5766), (0.9311, -0.09805, -0.4462), (0.9155, -0.1055, -0.4384), (0.8456, -0.1057, -0.418), (0.8164, -0.09794, -0.376), (1.088, -0.005536, -0.4929), (1.122, -0.004702, -0.5196), (0.4692, -0.01599, -0.4465), (0.4293, 0.005887, -0.4067), (0.3287, -0.01599, -0.4337), (0.4233, 0.005887, -0.4269), (0.7333, 0.01433, -0.432), (0.7042, 0.004381, -0.4237), (0.8125, 0.01433, -0.3872), (0.7835, 0.004381, -0.379), (0.8283, 0.01433, -0.4026), (0.815, 0.004381, -0.3773)], [], [(123, 45, 48, 125), (45, 46, 49, 48), (125, 48, 51, 127), (48, 49, 52, 51), (208, 189, 44, 156), (206, 190, 45, 123), (190, 191, 46, 45), (191, 186, 14, 46), (46, 14, 15, 49), (49, 15, 16, 52), (52, 16, 3, 17), (51, 52, 17, 18), (127, 51, 18, 116), (154, 50, 19, 151), (155, 47, 50, 154), (156, 44, 47, 155), (129, 54, 57, 131), (54, 55, 58, 57), (131, 57, 60, 133), (57, 58, 61, 60), (151, 19, 53, 159), (116, 18, 54, 129), (18, 17, 55, 54), (17, 3, 23, 55), (55, 23, 24, 58), (58, 24, 25, 61), (102, 99, 7, 26), (103, 102, 26, 27), (148, 103, 27, 118), (167, 104, 28, 152), (158, 56, 59, 157), (159, 53, 56, 158), (135, 63, 66, 137), (63, 64, 67, 66), (137, 66, 69, 139), (66, 67, 70, 69), (152, 28, 62, 162), (118, 27, 63, 135), (27, 26, 64, 63), (26, 7, 32, 64), (64, 32, 33, 67), (67, 33, 34, 70), (192, 188, 5, 35), (193, 192, 35, 36), (204, 193, 36, 120), (153, 207, 213, 212), (161, 65, 68, 160), (162, 62, 65, 161), (141, 72, 75, 143), (72, 73, 76, 75), (143, 75, 78, 145), (75, 76, 79, 78), (166, 105, 71, 165), (146, 106, 72, 141), (106, 107, 73, 72), (107, 101, 41, 73), (73, 41, 42, 76), (76, 42, 43, 79), (79, 43, 1, 13), (78, 79, 13, 12), (145, 78, 12, 115), (163, 77, 11, 150), (164, 74, 77, 163), (165, 71, 74, 164), (80, 81, 84, 83), (81, 82, 85, 84), (83, 84, 87, 86), (84, 85, 88, 87), (2, 22, 80, 8), (22, 21, 81, 80), (21, 20, 82, 81), (98, 6, 31, 108), (108, 31, 30, 109), (109, 30, 29, 110), (202, 187, 4, 100), (196, 195, 40, 39), (197, 196, 39, 38), (182, 197, 38, 0), (9, 83, 86, 10), (8, 80, 83, 9), (89, 90, 93, 92), (90, 91, 94, 93), (92, 93, 96, 95), (93, 94, 97, 96), (99, 25, 89, 113), (25, 24, 90, 89), (24, 23, 91, 90), (23, 3, 16, 91), (91, 16, 15, 94), (94, 15, 14, 97), (198, 186, 1, 43), (199, 198, 43, 42), (200, 199, 42, 41), (201, 200, 41, 101), (112, 92, 95, 111), (113, 89, 92, 112), (32, 113, 112, 33), (33, 112, 111, 34), (188, 201, 101, 5), (7, 99, 113, 32), (195, 202, 100, 40), (85, 109, 110, 88), (82, 108, 109, 85), (20, 98, 108, 82), (35, 5, 101, 107), (36, 35, 107, 106), (120, 36, 106, 146), (153, 37, 105, 166), (157, 59, 104, 167), (133, 60, 103, 148), (60, 61, 102, 103), (61, 25, 99, 102), (179, 132, 149, 172), (132, 133, 148, 149), (170, 121, 147, 171), (121, 120, 146, 147), (185, 144, 114, 173), (144, 145, 115, 114), (171, 147, 140, 183), (147, 146, 141, 140), (184, 142, 144, 185), (142, 143, 145, 144), (183, 140, 142, 184), (140, 141, 143, 142), (210, 203, 121, 170), (203, 204, 120, 121), (169, 119, 134, 180), (119, 118, 135, 134), (181, 136, 138, 68), (136, 137, 139, 138), (180, 134, 136, 181), (134, 135, 137, 136), (172, 149, 119, 169), (149, 148, 118, 119), (168, 117, 128, 177), (117, 116, 129, 128), (178, 130, 132, 179), (130, 131, 133, 132), (177, 128, 130, 178), (128, 129, 131, 130), (176, 126, 117, 168), (126, 127, 116, 117), (209, 205, 122, 174), (205, 206, 123, 122), (175, 124, 126, 176), (124, 125, 127, 126), (174, 122, 124, 175), (122, 123, 125, 124), (20, 157, 167, 98), (4, 153, 166, 100), (40, 165, 164, 39), (39, 164, 163, 38), (38, 163, 150, 0), (100, 166, 165, 40), (31, 162, 161, 30), (30, 161, 160, 29), (187, 207, 153, 4), (6, 152, 162, 31), (22, 159, 158, 21), (21, 158, 157, 20), (98, 167, 152, 6), (2, 151, 159, 22), (10, 156, 155, 9), (9, 155, 154, 8), (8, 154, 151, 2), (182, 208, 156, 10), (44, 174, 175, 47), (47, 175, 176, 50), (189, 209, 174, 44), (50, 176, 168, 19), (53, 177, 178, 56), (56, 178, 179, 59), (19, 168, 177, 53), (104, 172, 169, 28), (62, 180, 181, 65), (65, 181, 68), (28, 169, 180, 62), (210, 170, 37, 194), (71, 183, 184, 74), (74, 184, 185, 77), (105, 171, 183, 71), (77, 185, 173, 11), (37, 170, 171, 105), (59, 179, 172, 104), (68, 210, 194), (11, 173, 209, 189), (0, 150, 208, 182), (29, 160, 207, 187), (114, 115, 206, 205), (173, 114, 205, 209), (138, 139, 204, 203), (68, 138, 203, 210), (88, 110, 202, 195), (34, 111, 201, 188), (111, 95, 200, 201), (95, 96, 199, 200), (96, 97, 198, 199), (97, 14, 186, 198), (10, 86, 197, 182), (86, 87, 196, 197), (87, 88, 195, 196), (110, 29, 187, 202), (160, 68, 194, 207), (139, 69, 193, 204), (69, 70, 192, 193), (70, 34, 188, 192), (13, 1, 186, 191), (12, 13, 191, 190), (115, 12, 190, 206), (150, 11, 189, 208), (214, 211, 215, 218), (207, 194, 214, 213), (37, 153, 212, 211), (214, 194, 220, 222), (218, 215, 223, 226), (211, 212, 216, 215), (213, 214, 218, 217), (212, 213, 217, 216), (220, 219, 221, 222), (211, 214, 222, 221), (37, 211, 221, 219), (194, 37, 219, 220), (225, 226, 223, 224), (215, 216, 224, 223), (217, 218, 226, 225), (216, 217, 225, 224), (184, 74, 227, 228), (45, 46, 230, 229), (229, 230, 232, 231), (68, 160, 234, 233), (233, 234, 236, 235), (235, 236, 238, 237)])
_uv = me_cube_001.uv_layers.new(name='UVMap')
_uv.uv.foreach_set('vector', [0.4727, 0.0625, 0.5, 0.0625, 0.5, 0.125, 0.4727, 0.125, 0.5, 0.0625, 0.5625, 0.0625, 0.5625, 0.125, 0.5, 0.125, 0.4727, 0.125, 0.5, 0.125, 0.5, 0.1875, 0.4727, 0.1875, 0.5, 0.125, 0.5625, 0.125, 0.5625, 0.1875, 0.5, 0.1875, 0.4092, 0.008075, 0.4375, 0.008075, 0.4375, 0.0625, 0.4092, 0.0625, 0.4727, 0.008075, 0.5, 0.008075, 0.5, 0.0625, 0.4727, 0.0625, 0.5, 0.008075, 0.5625, 0.008075, 0.5625, 0.0625, 0.5, 0.0625, 0.5625, 0.008075, 0.625, 0.008075, 0.625, 0.0625, 0.5625, 0.0625, 0.5625, 0.0625, 0.625, 0.0625, 0.625, 0.125, 0.5625, 0.125, 0.5625, 0.125, 0.625, 0.125, 0.625, 0.1875, 0.5625, 0.1875, 0.5625, 0.1875, 0.625, 0.1875, 0.625, 0.25, 0.5625, 0.25, 0.5, 0.1875, 0.5625, 0.1875, 0.5625, 0.25, 0.5, 0.25, 0.4727, 0.1875, 0.5, 0.1875, 0.5, 0.25, 0.4727, 0.25, 0.4092, 0.1875, 0.4375, 0.1875, 0.4375, 0.25, 0.4092, 0.25, 0.4092, 0.125, 0.4375, 0.125, 0.4375, 0.1875, 0.4092, 0.1875, 0.4092, 0.0625, 0.4375, 0.0625, 0.4375, 0.125, 0.4092, 0.125, 0.4727, 0.3125, 0.5, 0.3125, 0.5, 0.375, 0.4727, 0.375, 0.5, 0.3125, 0.5625, 0.3125, 0.5625, 0.375, 0.5, 0.375, 0.4727, 0.375, 0.5, 0.375, 0.5, 0.4375, 0.4727, 0.4375, 0.5, 0.375, 0.5625, 0.375, 0.5625, 0.4375, 0.5, 0.4375, 0.4092, 0.25, 0.4375, 0.25, 0.4375, 0.3125, 0.4092, 0.3125, 0.4727, 0.25, 0.5, 0.25, 0.5, 0.3125, 0.4727, 0.3125, 0.5, 0.25, 0.5625, 0.25, 0.5625, 0.3125, 0.5, 0.3125, 0.5625, 0.25, 0.625, 0.25, 0.625, 0.3125, 0.5625, 0.3125, 0.5625, 0.3125, 0.625, 0.3125, 0.625, 0.375, 0.5625, 0.375, 0.5625, 0.375, 0.625, 0.375, 0.625, 0.4375, 0.5625, 0.4375, 0.5627, 0.4689, 0.625, 0.469, 0.625, 0.5, 0.5625, 0.5, 0.5, 0.469, 0.5627, 0.4689, 0.5625, 0.5, 0.5, 0.5, 0.4727, 0.469, 0.5, 0.469, 0.5, 0.5, 0.4727, 0.5, 0.4092, 0.469, 0.4375, 0.469, 0.4375, 0.5, 0.4092, 0.5, 0.4092, 0.375, 0.4375, 0.375, 0.4375, 0.4375, 0.4092, 0.4375, 0.4092, 0.3125, 0.4375, 0.3125, 0.4375, 0.375, 0.4092, 0.375, 0.4727, 0.5625, 0.5, 0.5625, 0.5, 0.625, 0.4727, 0.625, 0.5, 0.5625, 0.5625, 0.5625, 0.5625, 0.625, 0.5, 0.625, 0.4727, 0.625, 0.5, 0.625, 0.5, 0.6875, 0.4727, 0.6875, 0.5, 0.625, 0.5625, 0.625, 0.5625, 0.6875, 0.5, 0.6875, 0.4092, 0.5, 0.4375, 0.5, 0.4375, 0.5625, 0.4092, 0.5625, 0.4727, 0.5, 0.5, 0.5, 0.5, 0.5625, 0.4727, 0.5625, 0.5, 0.5, 0.5625, 0.5, 0.5625, 0.5625, 0.5, 0.5625, 0.5625, 0.5, 0.625, 0.5, 0.625, 0.5625, 0.5625, 0.5625, 0.5625, 0.5625, 0.625, 0.5625, 0.625, 0.625, 0.5625, 0.625, 0.5625, 0.625, 0.625, 0.625, 0.625, 0.6875, 0.5625, 0.6875, 0.5625, 0.7419, 0.625, 0.7419, 0.625, 0.75, 0.5625, 0.75, 0.5, 0.7419, 0.5625, 0.7419, 0.5625, 0.75, 0.5, 0.75, 0.4727, 0.7419, 0.5, 0.7419, 0.5, 0.75, 0.4727, 0.75, 0.4092, 0.75, 0.4092, 0.7419, 0.4092, 0.7419, 0.4092, 0.75, 0.4092, 0.625, 0.4375, 0.625, 0.4375, 0.6875, 0.4092, 0.6875, 0.4092, 0.5625, 0.4375, 0.5625, 0.4375, 0.625, 0.4092, 0.625, 0.4752, 0.8137, 0.5, 0.8125, 0.5, 0.875, 0.4727, 0.875, 0.5, 0.8125, 0.5625, 0.8125, 0.5625, 0.875, 0.5, 0.875, 0.4727, 0.875, 0.5, 0.875, 0.5, 0.9375, 0.4727, 0.9375, 0.5, 0.875, 0.5625, 0.875, 0.5625, 0.9375, 0.5, 0.9375, 0.4092, 0.781, 0.4375, 0.781, 0.4375, 0.8125, 0.4042, 0.8234, 0.4729, 0.781, 0.5003, 0.7811, 0.5, 0.8125, 0.4752, 0.8137, 0.5003, 0.7811, 0.5625, 0.781, 0.5625, 0.8125, 0.5, 0.8125, 0.5625, 0.781, 0.625, 0.781, 0.625, 0.8125, 0.5625, 0.8125, 0.5625, 0.8125, 0.625, 0.8125, 0.625, 0.875, 0.5625, 0.875, 0.5625, 0.875, 0.625, 0.875, 0.625, 0.9375, 0.5625, 0.9375, 0.5625, 0.9375, 0.625, 0.9375, 0.625, 1.0, 0.5625, 1.0, 0.5, 0.9375, 0.5625, 0.9375, 0.5625, 1.0, 0.5, 1.0, 0.4727, 0.9375, 0.5, 0.9375, 0.5, 1.0, 0.4727, 1.0, 0.4103, 0.9381, 0.4375, 0.9375, 0.4375, 1.0, 0.4092, 1.0, 0.4099, 0.8738, 0.4375, 0.875, 0.4375, 0.9375, 0.4103, 0.9381, 0.4042, 0.8234, 0.4375, 0.8125, 0.4375, 0.875, 0.4099, 0.8738, 0.1875, 0.5625, 0.25, 0.5625, 0.25, 0.625, 0.1875, 0.625, 0.25, 0.5625, 0.3125, 0.5625, 0.3125, 0.625, 0.25, 0.625, 0.1875, 0.625, 0.25, 0.625, 0.25, 0.6875, 0.1875, 0.6875, 0.25, 0.625, 0.3125, 0.625, 0.3125, 0.6875, 0.25, 0.6875, 0.125, 0.5, 0.1875, 0.5, 0.1875, 0.5625, 0.125, 0.5625, 0.1875, 0.5, 0.25, 0.5, 0.25, 0.5625, 0.1875, 0.5625, 0.25, 0.5, 0.3125, 0.5, 0.3125, 0.5625, 0.25, 0.5625, 0.344, 0.5, 0.375, 0.5, 0.375, 0.5625, 0.344, 0.5625, 0.344, 0.5625, 0.375, 0.5625, 0.375, 0.625, 0.344, 0.625, 0.344, 0.625, 0.375, 0.625, 0.375, 0.6875, 0.344, 0.6875, 0.344, 0.7419, 0.375, 0.7419, 0.375, 0.75, 0.344, 0.75, 0.25, 0.7419, 0.3125, 0.7419, 0.3125, 0.75, 0.25, 0.75, 0.1875, 0.7419, 0.25, 0.7419, 0.25, 0.75, 0.1875, 0.75, 0.125, 0.7419, 0.1875, 0.7419, 0.1875, 0.75, 0.125, 0.75, 0.125, 0.625, 0.1875, 0.625, 0.1875, 0.6875, 0.125, 0.6875, 0.125, 0.5625, 0.1875, 0.5625, 0.1875, 0.625, 0.125, 0.625, 0.6875, 0.5625, 0.75, 0.5625, 0.75, 0.625, 0.6875, 0.625, 0.75, 0.5625, 0.8125, 0.5625, 0.8125, 0.625, 0.75, 0.625, 0.6875, 0.625, 0.75, 0.625, 0.75, 0.6875, 0.6875, 0.6875, 0.75, 0.625, 0.8125, 0.625, 0.8125, 0.6875, 0.75, 0.6875, 0.656, 0.5, 0.6875, 0.5, 0.6875, 0.5625, 0.656, 0.5625, 0.6875, 0.5, 0.75, 0.5, 0.75, 0.5625, 0.6875, 0.5625, 0.75, 0.5, 0.8125, 0.5, 0.8125, 0.5625, 0.75, 0.5625, 0.8125, 0.5, 0.875, 0.5, 0.875, 0.5625, 0.8125, 0.5625, 0.8125, 0.5625, 0.875, 0.5625, 0.875, 0.625, 0.8125, 0.625, 0.8125, 0.625, 0.875, 0.625, 0.875, 0.6875, 0.8125, 0.6875, 0.8125, 0.7419, 0.875, 0.7419, 0.875, 0.75, 0.8125, 0.75, 0.75, 0.7419, 0.8125, 0.7419, 0.8125, 0.75, 0.75, 0.75, 0.6875, 0.7419, 0.75, 0.7419, 0.75, 0.75, 0.6875, 0.75, 0.656, 0.7419, 0.6875, 0.7419, 0.6875, 0.75, 0.6561, 0.75, 0.656, 0.625, 0.6875, 0.625, 0.6875, 0.6875, 0.656, 0.6875, 0.656, 0.5625, 0.6875, 0.5625, 0.6875, 0.625, 0.656, 0.625, 0.625, 0.5625, 0.656, 0.5625, 0.656, 0.625, 0.625, 0.625, 0.625, 0.625, 0.656, 0.625, 0.656, 0.6875, 0.625, 0.6875, 0.625, 0.7419, 0.656, 0.7419, 0.6561, 0.75, 0.625, 0.75, 0.625, 0.5, 0.656, 0.5, 0.656, 0.5625, 0.625, 0.5625, 0.3125, 0.7419, 0.344, 0.7419, 0.344, 0.75, 0.3125, 0.75, 0.3125, 0.625, 0.344, 0.625, 0.344, 0.6875, 0.3125, 0.6875, 0.3125, 0.5625, 0.344, 0.5625, 0.344, 0.625, 0.3125, 0.625, 0.3125, 0.5, 0.344, 0.5, 0.344, 0.5625, 0.3125, 0.5625, 0.5625, 0.75, 0.625, 0.75, 0.625, 0.781, 0.5625, 0.781, 0.5, 0.75, 0.5625, 0.75, 0.5625, 0.781, 0.5003, 0.7811, 0.4727, 0.75, 0.5, 0.75, 0.5003, 0.7811, 0.4729, 0.781, 0.4092, 0.75, 0.4375, 0.75, 0.4375, 0.781, 0.4092, 0.781, 0.4092, 0.4375, 0.4375, 0.4375, 0.4375, 0.469, 0.4092, 0.469, 0.4727, 0.4375, 0.5, 0.4375, 0.5, 0.469, 0.4727, 0.469, 0.5, 0.4375, 0.5625, 0.4375, 0.5627, 0.4689, 0.5, 0.469, 0.5625, 0.4375, 0.625, 0.4375, 0.625, 0.469, 0.5627, 0.4689, 0.4398, 0.4375, 0.4519, 0.4375, 0.4519, 0.469, 0.4399, 0.469, 0.4519, 0.4375, 0.4727, 0.4375, 0.4727, 0.469, 0.4519, 0.469, 0.4399, 0.75, 0.4519, 0.75, 0.452, 0.781, 0.4399, 0.781, 0.4519, 0.75, 0.4727, 0.75, 0.4729, 0.781, 0.452, 0.781, 0.4405, 0.9366, 0.4612, 0.9275, 0.4519, 1.0, 0.4399, 1.0, 0.4612, 0.9275, 0.4727, 0.9375, 0.4727, 1.0, 0.4519, 1.0, 0.4399, 0.781, 0.452, 0.781, 0.4536, 0.8134, 0.4404, 0.8126, 0.452, 0.781, 0.4729, 0.781, 0.4752, 0.8137, 0.4536, 0.8134, 0.4399, 0.875, 0.4519, 0.875, 0.4612, 0.9275, 0.4405, 0.9366, 0.4519, 0.875, 0.4727, 0.875, 0.4727, 0.9375, 0.4612, 0.9275, 0.4404, 0.8126, 0.4536, 0.8134, 0.4519, 0.875, 0.4399, 0.875, 0.4536, 0.8134, 0.4752, 0.8137, 0.4727, 0.875, 0.4519, 0.875, 0.4399, 0.7419, 0.4519, 0.7419, 0.4519, 0.75, 0.4399, 0.75, 0.4519, 0.7419, 0.4727, 0.7419, 0.4727, 0.75, 0.4519, 0.75, 0.4399, 0.5, 0.4519, 0.5, 0.4519, 0.5625, 0.4399, 0.5625, 0.4519, 0.5, 0.4727, 0.5, 0.4727, 0.5625, 0.4519, 0.5625, 0.4399, 0.625, 0.4519, 0.625, 0.4519, 0.6875, 0.4399, 0.6875, 0.4519, 0.625, 0.4727, 0.625, 0.4727, 0.6875, 0.4519, 0.6875, 0.4399, 0.5625, 0.4519, 0.5625, 0.4519, 0.625, 0.4399, 0.625, 0.4519, 0.5625, 0.4727, 0.5625, 0.4727, 0.625, 0.4519, 0.625, 0.4399, 0.469, 0.4519, 0.469, 0.4519, 0.5, 0.4399, 0.5, 0.4519, 0.469, 0.4727, 0.469, 0.4727, 0.5, 0.4519, 0.5, 0.4399, 0.25, 0.4519, 0.25, 0.4519, 0.3125, 0.44, 0.3136, 0.4519, 0.25, 0.4727, 0.25, 0.4727, 0.3125, 0.4519, 0.3125, 0.44, 0.375, 0.4519, 0.375, 0.4519, 0.4375, 0.4398, 0.4375, 0.4519, 0.375, 0.4727, 0.375, 0.4727, 0.4375, 0.4519, 0.4375, 0.44, 0.3136, 0.4519, 0.3125, 0.4519, 0.375, 0.44, 0.375, 0.4519, 0.3125, 0.4727, 0.3125, 0.4727, 0.375, 0.4519, 0.375, 0.4399, 0.1875, 0.4519, 0.1875, 0.4519, 0.25, 0.4399, 0.25, 0.4519, 0.1875, 0.4727, 0.1875, 0.4727, 0.25, 0.4519, 0.25, 0.44, 0.008064, 0.4519, 0.008075, 0.4519, 0.0625, 0.4399, 0.0625, 0.4519, 0.008075, 0.4727, 0.008075, 0.4727, 0.0625, 0.4519, 0.0625, 0.4399, 0.125, 0.4519, 0.125, 0.4519, 0.1875, 0.4399, 0.1875, 0.4519, 0.125, 0.4727, 0.125, 0.4727, 0.1875, 0.4519, 0.1875, 0.4399, 0.0625, 0.4519, 0.0625, 0.4519, 0.125, 0.4399, 0.125, 0.4519, 0.0625, 0.4727, 0.0625, 0.4727, 0.125, 0.4519, 0.125, 0.375, 0.4375, 0.4092, 0.4375, 0.4092, 0.469, 0.375, 0.469, 0.375, 0.75, 0.4092, 0.75, 0.4092, 0.781, 0.375, 0.781, 0.375, 0.8125, 0.4042, 0.8234, 0.4099, 0.8738, 0.375, 0.875, 0.375, 0.875, 0.4099, 0.8738, 0.4103, 0.9381, 0.375, 0.9375, 0.375, 0.9375, 0.4103, 0.9381, 0.4092, 1.0, 0.375, 1.0, 0.375, 0.781, 0.4092, 0.781, 0.4042, 0.8234, 0.375, 0.8125, 0.375, 0.5625, 0.4092, 0.5625, 0.4092, 0.625, 0.375, 0.625, 0.375, 0.625, 0.4092, 0.625, 0.4092, 0.6875, 0.375, 0.6875, 0.375, 0.7419, 0.4092, 0.7419, 0.4092, 0.75, 0.375, 0.75, 0.375, 0.5, 0.4092, 0.5, 0.4092, 0.5625, 0.375, 0.5625, 0.375, 0.3125, 0.4092, 0.3125, 0.4092, 0.375, 0.375, 0.375, 0.375, 0.375, 0.4092, 0.375, 0.4092, 0.4375, 0.375, 0.4375, 0.375, 0.469, 0.4092, 0.469, 0.4092, 0.5, 0.375, 0.5, 0.375, 0.25, 0.4092, 0.25, 0.4092, 0.3125, 0.375, 0.3125, 0.375, 0.0625, 0.4092, 0.0625, 0.4092, 0.125, 0.375, 0.125, 0.375, 0.125, 0.4092, 0.125, 0.4092, 0.1875, 0.375, 0.1875, 0.375, 0.1875, 0.4092, 0.1875, 0.4092, 0.25, 0.375, 0.25, 0.375, 0.008075, 0.4092, 0.008075, 0.4092, 0.0625, 0.375, 0.0625, 0.4375, 0.0625, 0.4399, 0.0625, 0.4399, 0.125, 0.4375, 0.125, 0.4375, 0.125, 0.4399, 0.125, 0.4399, 0.1875, 0.4375, 0.1875, 0.4375, 0.008075, 0.44, 0.008064, 0.4399, 0.0625, 0.4375, 0.0625, 0.4375, 0.1875, 0.4399, 0.1875, 0.4399, 0.25, 0.4375, 0.25, 0.4375, 0.3125, 0.44, 0.3136, 0.44, 0.375, 0.4375, 0.375, 0.4375, 0.375, 0.44, 0.375, 0.4398, 0.4375, 0.4375, 0.4375, 0.4375, 0.25, 0.4399, 0.25, 0.44, 0.3136, 0.4375, 0.3125, 0.4375, 0.469, 0.4399, 0.469, 0.4399, 0.5, 0.4375, 0.5, 0.4375, 0.5625, 0.4399, 0.5625, 0.4399, 0.625, 0.4375, 0.625, 0.4375, 0.625, 0.4399, 0.625, 0.4375, 0.6875, 0.4375, 0.5, 0.4399, 0.5, 0.4399, 0.5625, 0.4375, 0.5625, 0.4399, 0.7419, 0.4399, 0.75, 0.4375, 0.75, 0.4375, 0.7419, 0.4375, 0.8125, 0.4404, 0.8126, 0.4399, 0.875, 0.4375, 0.875, 0.4375, 0.875, 0.4399, 0.875, 0.4405, 0.9366, 0.4375, 0.9375, 0.4375, 0.781, 0.4399, 0.781, 0.4404, 0.8126, 0.4375, 0.8125, 0.4375, 0.9375, 0.4405, 0.9366, 0.4399, 1.0, 0.4375, 1.0, 0.4375, 0.75, 0.4399, 0.75, 0.4399, 0.781, 0.4375, 0.781, 0.4375, 0.4375, 0.4398, 0.4375, 0.4399, 0.469, 0.4375, 0.469, 0.4399, 0.6875, 0.4399, 0.7419, 0.4375, 0.7419, 0.4375, 0.0, 0.4399, 0.0, 0.44, 0.008064, 0.4375, 0.008075, 0.375, 0.0, 0.4092, 0.0, 0.4092, 0.008075, 0.375, 0.008075, 0.375, 0.6875, 0.4092, 0.6875, 0.4092, 0.7419, 0.375, 0.7419, 0.4519, 0.0, 0.4727, 0.0, 0.4727, 0.008075, 0.4519, 0.008075, 0.4399, 0.0, 0.4519, 0.0, 0.4519, 0.008075, 0.44, 0.008064, 0.4519, 0.6875, 0.4727, 0.6875, 0.4727, 0.7419, 0.4519, 0.7419, 0.4399, 0.6875, 0.4519, 0.6875, 0.4519, 0.7419, 0.4399, 0.7419, 0.3125, 0.6875, 0.344, 0.6875, 0.344, 0.7419, 0.3125, 0.7419, 0.625, 0.6875, 0.656, 0.6875, 0.656, 0.7419, 0.625, 0.7419, 0.656, 0.6875, 0.6875, 0.6875, 0.6875, 0.7419, 0.656, 0.7419, 0.6875, 0.6875, 0.75, 0.6875, 0.75, 0.7419, 0.6875, 0.7419, 0.75, 0.6875, 0.8125, 0.6875, 0.8125, 0.7419, 0.75, 0.7419, 0.8125, 0.6875, 0.875, 0.6875, 0.875, 0.7419, 0.8125, 0.7419, 0.125, 0.6875, 0.1875, 0.6875, 0.1875, 0.7419, 0.125, 0.7419, 0.1875, 0.6875, 0.25, 0.6875, 0.25, 0.7419, 0.1875, 0.7419, 0.25, 0.6875, 0.3125, 0.6875, 0.3125, 0.7419, 0.25, 0.7419, 0.344, 0.6875, 0.375, 0.6875, 0.375, 0.7419, 0.344, 0.7419, 0.4092, 0.6875, 0.4375, 0.6875, 0.4375, 0.7419, 0.4092, 0.7419, 0.4727, 0.6875, 0.5, 0.6875, 0.5, 0.7419, 0.4727, 0.7419, 0.5, 0.6875, 0.5625, 0.6875, 0.5625, 0.7419, 0.5, 0.7419, 0.5625, 0.6875, 0.625, 0.6875, 0.625, 0.7419, 0.5625, 0.7419, 0.5625, 0.0, 0.625, 0.0, 0.625, 0.008075, 0.5625, 0.008075, 0.5, 0.0, 0.5625, 0.0, 0.5625, 0.008075, 0.5, 0.008075, 0.4727, 0.0, 0.5, 0.0, 0.5, 0.008075, 0.4727, 0.008075, 0.4092, 0.0, 0.4375, 0.0, 0.4375, 0.008075, 0.4092, 0.008075, 0.4375, 0.7419, 0.4375, 0.75, 0.4375, 0.75, 0.4375, 0.7419, 0.4092, 0.7419, 0.4375, 0.7419, 0.4375, 0.7419, 0.4092, 0.7419, 0.4375, 0.75, 0.4092, 0.75, 0.4092, 0.75, 0.4375, 0.75, 0.4375, 0.7419, 0.4375, 0.7419, 0.4375, 0.7419, 0.4375, 0.7419, 0.4375, 0.7419, 0.4375, 0.75, 0.4375, 0.75, 0.4375, 0.7419, 0.4375, 0.75, 0.4092, 0.75, 0.4092, 0.75, 0.4375, 0.75, 0.4092, 0.7419, 0.4375, 0.7419, 0.4375, 0.7419, 0.4092, 0.7419, 0.4092, 0.75, 0.4092, 0.7419, 0.4092, 0.7419, 0.4092, 0.75, 0.4375, 0.7419, 0.4375, 0.75, 0.4375, 0.75, 0.4375, 0.7419, 0.4375, 0.75, 0.4375, 0.7419, 0.4375, 0.7419, 0.4375, 0.75, 0.4375, 0.75, 0.4375, 0.75, 0.4375, 0.75, 0.4375, 0.75, 0.4375, 0.7419, 0.4375, 0.75, 0.4375, 0.75, 0.4375, 0.7419, 0.4092, 0.7419, 0.4375, 0.7419, 0.4375, 0.75, 0.4092, 0.75, 0.4375, 0.75, 0.4092, 0.75, 0.4092, 0.75, 0.4375, 0.75, 0.4092, 0.7419, 0.4375, 0.7419, 0.4375, 0.7419, 0.4092, 0.7419, 0.4092, 0.75, 0.4092, 0.7419, 0.4092, 0.7419, 0.4092, 0.75, 0.4399, 0.875, 0.4375, 0.875, 0.4375, 0.875, 0.4399, 0.875, 0.5, 0.0625, 0.5625, 0.0625, 0.5625, 0.0625, 0.5, 0.0625, 0.5, 0.0625, 0.5625, 0.0625, 0.5625, 0.0625, 0.5, 0.0625, 0.4375, 0.6875, 0.4092, 0.6875, 0.4092, 0.6875, 0.4375, 0.6875, 0.4375, 0.6875, 0.4092, 0.6875, 0.4092, 0.6875, 0.4375, 0.6875, 0.4375, 0.6875, 0.4092, 0.6875, 0.4092, 0.6875, 0.4375, 0.6875])
me_cube_001.update()
me_cube_003 = bpy.data.meshes.new('Cube.003')
me_cube_003.from_pydata([(-0.469, -0.2384, -0.4575), (-0.3399, -0.4958, 0.5027), (-0.469, 0.2384, -0.4575), (-0.3739, 0.4958, 0.5032), (-0.6362, -0.5, -0.6733), (0.5902, -0.5, 0.5018), (-0.8305, 0.3659, -0.6786), (0.5, 0.5, 0.5), (-1.049, 0.2216, -0.6771), (-1.187, 0.01118, -0.6544), (-1.049, -0.1993, -0.6771), (-0.5818, -0.3512, -0.358), (-0.3996, -0.3781, -0.03172), (-0.2766, -0.2765, 0.3076), (-0.296, -0.2941, 0.5858), (-0.3618, -4.876e-08, 0.6349), (-0.3315, 0.2941, 0.5954), (-0.2766, 0.2765, 0.3076), (-0.3996, 0.3781, -0.03172), (-0.5818, 0.3512, -0.358), (-1.144, 0.4176, -0.7059), (-0.825, 0.4436, -0.7367), (-0.8927, 0.4176, -0.6959), (-0.2942, 0.5681, 0.5719), (-9.71e-05, 0.6044, 0.6083), (0.294, 0.5681, 0.5719), (0.2764, 0.2765, 0.3076), (0.2303, 0.3781, -0.07005), (0.1207, 0.3512, -0.358), (-0.7087, -0.1993, -0.7232), (-1.067, 0.01118, -0.7478), (-0.9878, 0.2216, -0.7247), (0.568, 0.2941, 0.5719), (0.4804, -4.709e-08, 0.6369), (0.621, -0.2941, 0.5777), (0.2764, -0.2765, 0.3076), (0.3128, -0.3781, -0.02454), (0.1207, -0.3512, -0.358), (-0.8927, -0.3952, -0.6959), (-0.5237, -0.4212, -0.7221), (-1.144, -0.3952, -0.7059), (0.294, -0.5681, 0.5719), (-9.71e-05, -0.6044, 0.6083), (-0.2942, -0.5681, 0.5719), (-0.7146, -0.1938, -0.2575), (-0.4121, -0.2066, -0.02934), (-0.3519, -0.1526, 0.317), (-0.89, -1.16e-07, -0.4067), (-0.4479, 2.843e-08, -0.02934), (-0.3774, -2.474e-07, 0.3252), (-0.8109, 0.1938, -0.3516), (-0.4121, 0.2066, -0.02934), (-0.3519, 0.1526, 0.317), (-0.4243, 0.4469, -0.3699), (-0.2281, 0.4849, -0.03172), (-0.1527, 0.3518, 0.317), (-0.2305, 0.4793, -0.3803), (-0.0215, 0.5207, -0.03172), (-9.759e-05, 0.3773, 0.3252), (-0.03672, 0.4469, -0.3699), (0.1851, 0.4849, -0.03172), (0.1525, 0.3518, 0.317), (0.4405, 0.1938, -0.3021), (0.2358, 0.2066, -0.03265), (0.3517, 0.1526, 0.317), (0.4729, -2.824e-07, -0.3125), (0.2716, 3.286e-08, -0.03265), (0.4883, -2.821e-07, 0.3517), (0.4405, -0.1938, -0.3021), (0.2358, -0.2066, -0.03265), (0.3517, -0.1526, 0.317), (-0.03672, -0.4469, -0.3699), (0.1851, -0.4849, -0.03172), (0.1525, -0.3518, 0.317), (-0.2305, -0.4793, -0.3803), (-0.0215, -0.5207, -0.03172), (-9.758e-05, -0.3773, 0.3252), (-0.4243, -0.4469, -0.3699), (-0.2281, -0.4849, -0.03172), (-0.1527, -0.3518, 0.317), (-1.578, 0.3162, -0.8075), (-1.529, 0.3331, -0.8798), (-1.075, 0.3162, -0.868), (-2.191, 1.858e-07, -0.9141), (-1.75, 1.246e-07, -0.9257), (-1.264, 1.981e-07, -0.9117), (-1.578, -0.3162, -0.8075), (-1.529, -0.3331, -0.8798), (-1.075, -0.3162, -0.868), (0.3134, 0.3135, 0.7267), (1.118e-08, 0.3331, 0.7818), (-0.3162, 0.3162, 0.729), (0.5643, -1.664e-07, 0.8778), (-0.1534, -7.659e-08, 0.881), (-0.6483, -2.935e-09, 0.785), (0.3134, -0.3135, 0.7267), (-1.676e-08, -0.3331, 0.7818), (-0.3162, -0.3162, 0.729), (-0.4852, -0.2066, -0.05373), (-0.9971, 7.783e-08, -0.06203), (-0.3666, 0.2066, -0.06133), (-0.9942, 8.892e-08, -0.06937), (-0.4411, -3.614e-08, 0.0134), (-0.898, 5.561e-08, -0.04732), (-1.542, -0.1938, -0.3899), (-2.354, 1.641e-07, -0.5921), (-2.157, -0.1938, -0.5059), (-2.429, 1.659e-07, -0.5933), (0.3601, 0.1938, -0.1958), (0.4133, -4.02e-07, -0.2333), (0.6003, 0.1938, -0.174), (0.6046, -4.47e-07, -0.2036), (0.3495, -6.062e-08, 0.02922), (0.3137, -0.2066, 0.02922), (0.3155, 6.066e-08, -0.05105), (0.8111, -3.188e-08, 0.0102), (0.3797, -1.606e-07, 0.0954), (0.3439, -0.2066, 0.0954), (0.376, -6.827e-08, 0.03429), (0.7325, -1.44e-07, 0.08441)], [(51, 100)], [(44, 45, 48, 47), (45, 46, 49, 48), (47, 48, 51, 50), (48, 49, 52, 51), (0, 11, 44, 10), (11, 12, 45, 44), (12, 13, 46, 45), (13, 1, 14, 46), (46, 14, 15, 49), (49, 15, 16, 52), (52, 16, 3, 17), (51, 52, 17, 18), (50, 51, 18, 19), (8, 50, 19, 2), (9, 47, 50, 8), (10, 44, 47, 9), (53, 54, 57, 56), (54, 55, 58, 57), (56, 57, 60, 59), (57, 58, 61, 60), (2, 19, 53, 22), (19, 18, 54, 53), (18, 17, 55, 54), (17, 3, 23, 55), (55, 23, 24, 58), (58, 24, 25, 61), (61, 25, 7, 26), (60, 61, 26, 27), (59, 60, 27, 28), (20, 59, 28, 6), (21, 56, 59, 20), (22, 53, 56, 21), (62, 63, 66, 65), (63, 64, 67, 66), (65, 66, 69, 68), (66, 67, 70, 69), (6, 28, 62, 31), (28, 27, 63, 62), (27, 26, 64, 63), (26, 7, 32, 64), (64, 32, 33, 67), (67, 33, 34, 70), (70, 34, 5, 35), (69, 70, 35, 36), (68, 69, 36, 37), (29, 68, 37, 4), (30, 65, 68, 29), (31, 62, 65, 30), (71, 72, 75, 74), (72, 73, 76, 75), (74, 75, 78, 77), (75, 76, 79, 78), (4, 37, 71, 40), (37, 36, 72, 71), (36, 35, 73, 72), (35, 5, 41, 73), (73, 41, 42, 76), (76, 42, 43, 79), (79, 43, 1, 13), (78, 79, 13, 12), (77, 78, 12, 11), (38, 77, 11, 0), (39, 74, 77, 38), (40, 71, 74, 39), (80, 81, 84, 83), (81, 82, 85, 84), (83, 84, 87, 86), (84, 85, 88, 87), (2, 22, 80, 8), (22, 21, 81, 80), (21, 20, 82, 81), (20, 6, 31, 82), (82, 31, 30, 85), (85, 30, 29, 88), (88, 29, 4, 40), (87, 88, 40, 39), (86, 87, 39, 38), (10, 86, 38, 0), (9, 83, 86, 10), (8, 80, 83, 9), (89, 90, 93, 92), (90, 91, 94, 93), (92, 93, 96, 95), (93, 94, 97, 96), (7, 25, 89, 32), (25, 24, 90, 89), (24, 23, 91, 90), (23, 3, 16, 91), (91, 16, 15, 94), (94, 15, 14, 97), (97, 14, 1, 43), (96, 97, 43, 42), (95, 96, 42, 41), (34, 95, 41, 5), (33, 92, 95, 34), (32, 89, 92, 33), (45, 48, 99), (45, 99, 101, 98), (99, 48, 102, 103), (103, 102, 99), (47, 44, 104, 105), (105, 104, 106, 107), (65, 62, 108, 109), (109, 108, 110, 111), (66, 69, 113, 112), (66, 112, 115, 114), (112, 113, 117, 116), (112, 116, 119, 118)])
_uv = me_cube_003.uv_layers.new(name='UVMap')
_uv.uv.foreach_set('vector', [0.4375, 0.0625, 0.5, 0.0625, 0.5, 0.125, 0.4375, 0.125, 0.5, 0.0625, 0.5625, 0.0625, 0.5625, 0.125, 0.5, 0.125, 0.4375, 0.125, 0.5, 0.125, 0.5, 0.1875, 0.4375, 0.1875, 0.5, 0.125, 0.5625, 0.125, 0.5625, 0.1875, 0.5, 0.1875, 0.375, 0.0, 0.4375, 0.0, 0.4375, 0.0625, 0.375, 0.0625, 0.4375, 0.0, 0.5, 0.0, 0.5, 0.0625, 0.4375, 0.0625, 0.5, 0.0, 0.5625, 0.0, 0.5625, 0.0625, 0.5, 0.0625, 0.5625, 0.0, 0.625, 0.0, 0.625, 0.0625, 0.5625, 0.0625, 0.5625, 0.0625, 0.625, 0.0625, 0.625, 0.125, 0.5625, 0.125, 0.5625, 0.125, 0.625, 0.125, 0.625, 0.1875, 0.5625, 0.1875, 0.5625, 0.1875, 0.625, 0.1875, 0.625, 0.25, 0.5625, 0.25, 0.5, 0.1875, 0.5625, 0.1875, 0.5625, 0.25, 0.5, 0.25, 0.4375, 0.1875, 0.5, 0.1875, 0.5, 0.25, 0.4375, 0.25, 0.375, 0.1875, 0.4375, 0.1875, 0.4375, 0.25, 0.375, 0.25, 0.375, 0.125, 0.4375, 0.125, 0.4375, 0.1875, 0.375, 0.1875, 0.375, 0.0625, 0.4375, 0.0625, 0.4375, 0.125, 0.375, 0.125, 0.4375, 0.3125, 0.5, 0.3125, 0.5, 0.375, 0.4375, 0.375, 0.5, 0.3125, 0.5625, 0.3125, 0.5625, 0.375, 0.5, 0.375, 0.4375, 0.375, 0.5, 0.375, 0.5, 0.4375, 0.4375, 0.4375, 0.5, 0.375, 0.5625, 0.375, 0.5625, 0.4375, 0.5, 0.4375, 0.375, 0.25, 0.4375, 0.25, 0.4375, 0.3125, 0.375, 0.3125, 0.4375, 0.25, 0.5, 0.25, 0.5, 0.3125, 0.4375, 0.3125, 0.5, 0.25, 0.5625, 0.25, 0.5625, 0.3125, 0.5, 0.3125, 0.5625, 0.25, 0.625, 0.25, 0.625, 0.3125, 0.5625, 0.3125, 0.5625, 0.3125, 0.625, 0.3125, 0.625, 0.375, 0.5625, 0.375, 0.5625, 0.375, 0.625, 0.375, 0.625, 0.4375, 0.5625, 0.4375, 0.5625, 0.4375, 0.625, 0.4375, 0.625, 0.5, 0.5625, 0.5, 0.5, 0.4375, 0.5625, 0.4375, 0.5625, 0.5, 0.5, 0.5, 0.4375, 0.4375, 0.5, 0.4375, 0.5, 0.5, 0.4375, 0.5, 0.375, 0.4375, 0.4375, 0.4375, 0.4375, 0.5, 0.375, 0.5, 0.375, 0.375, 0.4375, 0.375, 0.4375, 0.4375, 0.375, 0.4375, 0.375, 0.3125, 0.4375, 0.3125, 0.4375, 0.375, 0.375, 0.375, 0.4375, 0.5625, 0.5, 0.5625, 0.5, 0.625, 0.4375, 0.625, 0.5, 0.5625, 0.5625, 0.5625, 0.5625, 0.625, 0.5, 0.625, 0.4375, 0.625, 0.5, 0.625, 0.5, 0.6875, 0.4375, 0.6875, 0.5, 0.625, 0.5625, 0.625, 0.5625, 0.6875, 0.5, 0.6875, 0.375, 0.5, 0.4375, 0.5, 0.4375, 0.5625, 0.375, 0.5625, 0.4375, 0.5, 0.5, 0.5, 0.5, 0.5625, 0.4375, 0.5625, 0.5, 0.5, 0.5625, 0.5, 0.5625, 0.5625, 0.5, 0.5625, 0.5625, 0.5, 0.625, 0.5, 0.625, 0.5625, 0.5625, 0.5625, 0.5625, 0.5625, 0.625, 0.5625, 0.625, 0.625, 0.5625, 0.625, 0.5625, 0.625, 0.625, 0.625, 0.625, 0.6875, 0.5625, 0.6875, 0.5625, 0.6875, 0.625, 0.6875, 0.625, 0.75, 0.5625, 0.75, 0.5, 0.6875, 0.5625, 0.6875, 0.5625, 0.75, 0.5, 0.75, 0.4375, 0.6875, 0.5, 0.6875, 0.5, 0.75, 0.4375, 0.75, 0.375, 0.6875, 0.4375, 0.6875, 0.4375, 0.75, 0.375, 0.75, 0.375, 0.625, 0.4375, 0.625, 0.4375, 0.6875, 0.375, 0.6875, 0.375, 0.5625, 0.4375, 0.5625, 0.4375, 0.625, 0.375, 0.625, 0.4375, 0.8125, 0.5, 0.8125, 0.5, 0.875, 0.4375, 0.875, 0.5, 0.8125, 0.5625, 0.8125, 0.5625, 0.875, 0.5, 0.875, 0.4375, 0.875, 0.5, 0.875, 0.5, 0.9375, 0.4375, 0.9375, 0.5, 0.875, 0.5625, 0.875, 0.5625, 0.9375, 0.5, 0.9375, 0.375, 0.75, 0.4375, 0.75, 0.4375, 0.8125, 0.375, 0.8125, 0.4375, 0.75, 0.5, 0.75, 0.5, 0.8125, 0.4375, 0.8125, 0.5, 0.75, 0.5625, 0.75, 0.5625, 0.8125, 0.5, 0.8125, 0.5625, 0.75, 0.625, 0.75, 0.625, 0.8125, 0.5625, 0.8125, 0.5625, 0.8125, 0.625, 0.8125, 0.625, 0.875, 0.5625, 0.875, 0.5625, 0.875, 0.625, 0.875, 0.625, 0.9375, 0.5625, 0.9375, 0.5625, 0.9375, 0.625, 0.9375, 0.625, 1.0, 0.5625, 1.0, 0.5, 0.9375, 0.5625, 0.9375, 0.5625, 1.0, 0.5, 1.0, 0.4375, 0.9375, 0.5, 0.9375, 0.5, 1.0, 0.4375, 1.0, 0.375, 0.9375, 0.4375, 0.9375, 0.4375, 1.0, 0.375, 1.0, 0.375, 0.875, 0.4375, 0.875, 0.4375, 0.9375, 0.375, 0.9375, 0.375, 0.8125, 0.4375, 0.8125, 0.4375, 0.875, 0.375, 0.875, 0.1875, 0.5625, 0.25, 0.5625, 0.25, 0.625, 0.1875, 0.625, 0.25, 0.5625, 0.3125, 0.5625, 0.3125, 0.625, 0.25, 0.625, 0.1875, 0.625, 0.25, 0.625, 0.25, 0.6875, 0.1875, 0.6875, 0.25, 0.625, 0.3125, 0.625, 0.3125, 0.6875, 0.25, 0.6875, 0.125, 0.5, 0.1875, 0.5, 0.1875, 0.5625, 0.125, 0.5625, 0.1875, 0.5, 0.25, 0.5, 0.25, 0.5625, 0.1875, 0.5625, 0.25, 0.5, 0.3125, 0.5, 0.3125, 0.5625, 0.25, 0.5625, 0.3125, 0.5, 0.375, 0.5, 0.375, 0.5625, 0.3125, 0.5625, 0.3125, 0.5625, 0.375, 0.5625, 0.375, 0.625, 0.3125, 0.625, 0.3125, 0.625, 0.375, 0.625, 0.375, 0.6875, 0.3125, 0.6875, 0.3125, 0.6875, 0.375, 0.6875, 0.375, 0.75, 0.3125, 0.75, 0.25, 0.6875, 0.3125, 0.6875, 0.3125, 0.75, 0.25, 0.75, 0.1875, 0.6875, 0.25, 0.6875, 0.25, 0.75, 0.1875, 0.75, 0.125, 0.6875, 0.1875, 0.6875, 0.1875, 0.75, 0.125, 0.75, 0.125, 0.625, 0.1875, 0.625, 0.1875, 0.6875, 0.125, 0.6875, 0.125, 0.5625, 0.1875, 0.5625, 0.1875, 0.625, 0.125, 0.625, 0.6875, 0.5625, 0.75, 0.5625, 0.75, 0.625, 0.6875, 0.625, 0.75, 0.5625, 0.8125, 0.5625, 0.8125, 0.625, 0.75, 0.625, 0.6875, 0.625, 0.75, 0.625, 0.75, 0.6875, 0.6875, 0.6875, 0.75, 0.625, 0.8125, 0.625, 0.8125, 0.6875, 0.75, 0.6875, 0.625, 0.5, 0.6875, 0.5, 0.6875, 0.5625, 0.625, 0.5625, 0.6875, 0.5, 0.75, 0.5, 0.75, 0.5625, 0.6875, 0.5625, 0.75, 0.5, 0.8125, 0.5, 0.8125, 0.5625, 0.75, 0.5625, 0.8125, 0.5, 0.875, 0.5, 0.875, 0.5625, 0.8125, 0.5625, 0.8125, 0.5625, 0.875, 0.5625, 0.875, 0.625, 0.8125, 0.625, 0.8125, 0.625, 0.875, 0.625, 0.875, 0.6875, 0.8125, 0.6875, 0.8125, 0.6875, 0.875, 0.6875, 0.875, 0.75, 0.8125, 0.75, 0.75, 0.6875, 0.8125, 0.6875, 0.8125, 0.75, 0.75, 0.75, 0.6875, 0.6875, 0.75, 0.6875, 0.75, 0.75, 0.6875, 0.75, 0.625, 0.6875, 0.6875, 0.6875, 0.6875, 0.75, 0.625, 0.75, 0.625, 0.625, 0.6875, 0.625, 0.6875, 0.6875, 0.625, 0.6875, 0.625, 0.5625, 0.6875, 0.5625, 0.6875, 0.625, 0.625, 0.625, 0.5, 0.0625, 0.5, 0.125, 0.5, 0.125, 0.5, 0.0625, 0.5, 0.125, 0.5, 0.125, 0.5, 0.0625, 0.5, 0.125, 0.5, 0.125, 0.5, 0.125, 0.5, 0.125, 0.5, 0.125, 0.5, 0.125, 0.5, 0.125, 0.4375, 0.125, 0.4375, 0.0625, 0.4375, 0.0625, 0.4375, 0.125, 0.4375, 0.125, 0.4375, 0.0625, 0.4375, 0.0625, 0.4375, 0.125, 0.4375, 0.625, 0.4375, 0.5625, 0.4375, 0.5625, 0.4375, 0.625, 0.4375, 0.625, 0.4375, 0.5625, 0.4375, 0.5625, 0.4375, 0.625, 0.5, 0.625, 0.5, 0.6875, 0.5, 0.6875, 0.5, 0.625, 0.5, 0.625, 0.5, 0.625, 0.5, 0.625, 0.5, 0.625, 0.5, 0.625, 0.5, 0.6875, 0.5, 0.6875, 0.5, 0.625, 0.5, 0.625, 0.5, 0.625, 0.5, 0.625, 0.5, 0.625])
me_cube_003.use_mirror_x = True
me_cube_003.update()
me_cube_004 = bpy.data.meshes.new('Cube.004')
me_cube_004.from_pydata([(0.04582, -0.5, -0.3633), (3.428, -0.5, 0.361), (-0.2631, 0.5, -0.3499), (3.428, 0.5, 0.361), (0.1949, -0.5, -0.335), (3.567, -0.5, 0.2643), (0.2218, 0.5, -0.3371), (3.567, 0.5, 0.2643), (-0.1545, 0.2967, -0.4248), (-0.1043, -1.168e-08, -0.6161), (-0.1563, -0.2966, -0.4233), (-0.3484, -0.5729, 0.003312), (0.3947, -0.6096, 0.2405), (1.933, -0.5729, 0.3281), (3.936, -0.2967, 0.3992), (4.756, -4.957e-07, 0.3563), (4.157, 0.2966, 0.3782), (1.933, 0.5729, 0.3281), (0.3947, 0.6096, 0.2405), (-0.3484, 0.5729, 0.003312), (0.2377, 0.5729, -0.426), (1.583e-08, 0.6096, -0.6096), (-0.11, 0.5729, -0.4233), (4.196, 0.5729, 0.3515), (4.608, 0.6096, 0.3279), (4.278, 0.5729, 0.2941), (1.515, 0.5729, 0.2289), (0.4338, 0.6096, 0.1112), (0.2937, 0.5729, -0.002099), (0.2452, -0.2966, -0.1307), (0.232, 9.009e-07, -0.1344), (0.2577, 0.2967, -0.1346), (4.399, 0.2966, 0.2572), (4.712, -6.194e-07, 0.2898), (4.137, -0.2967, 0.2516), (1.515, -0.5729, 0.2289), (0.4338, -0.6096, 0.1112), (0.2937, -0.5729, -0.002099), (-0.11, -0.5729, -0.4233), (-1.211e-08, -0.6096, -0.6096), (0.1692, -0.5729, -0.4594), (4.278, -0.5729, 0.2941), (4.608, -0.6096, 0.3279), (4.196, -0.5729, 0.3515), (-0.4262, -0.3162, -0.01535), (0.2778, -0.3331, 0.2528), (3.984, -0.3162, 0.3343), (-0.3897, 6.01e-07, 0.007375), (0.2387, 4.841e-07, 0.257), (2.274, 3.34e-08, 0.3533), (-0.4262, 0.3162, -0.01535), (0.2778, 0.3331, 0.2528), (2.109, 0.3162, 0.3459), (-0.1949, 0.729, -0.0173), (0.02075, 0.7818, 0.2107), (1.589, 0.729, 0.3176), (-0.2009, 0.7818, 0.1294), (-0.1625, 0.8395, 0.1513), (1.806, 0.7818, 0.2894), (0.1594, 0.729, -0.02029), (0.2464, 0.7818, 0.131), (1.677, 0.729, 0.2565), (0.3908, 0.3162, -0.02224), (0.5506, 0.3331, 0.09882), (0.7191, 0.3162, 0.2401), (0.4288, 6.02e-07, -0.03938), (0.5897, 1.698e-07, 0.09468), (0.7804, -1.782e-07, 0.238), (0.3908, -0.3162, -0.02224), (0.5506, -0.3331, 0.09882), (0.7696, -0.3162, 0.2387), (0.1594, -0.729, -0.02029), (0.2464, -0.7818, 0.131), (1.677, -0.729, 0.2565), (-0.009309, -0.7818, -0.03569), (-0.08906, -0.8395, 0.1516), (1.806, -0.7818, 0.2894), (-0.1949, -0.729, -0.0173), (0.5821, -0.7818, 0.2206), (1.589, -0.729, 0.3176), (-0.04212, 0.3162, -0.7404), (-7.451e-09, 0.3331, -0.7818), (0.1738, 0.3162, -0.7369), (-0.0591, -3.6e-08, -0.7932), (-0.09669, 6.262e-09, -0.8334), (-0.04627, -4.582e-09, -0.7852), (-0.04212, -0.3162, -0.7404), (1.211e-08, -0.3331, -0.7818), (0.1738, -0.3162, -0.7369), (4.624, 0.3162, 0.2868), (4.653, 0.3331, 0.3264), (4.718, 0.3162, 0.3499), (6.838, -9.369e-07, 0.3078), (6.94, -9.403e-07, 0.3598), (6.637, -7.249e-07, 0.4055), (4.621, -0.3162, 0.2839), (6.355, -0.3331, 0.3518), (4.741, -0.3162, 0.3543)], [], [(44, 45, 48, 47), (45, 46, 49, 48), (47, 48, 51, 50), (48, 49, 52, 51), (0, 11, 44, 10), (11, 12, 45, 44), (12, 13, 46, 45), (13, 1, 14, 46), (46, 14, 15, 49), (49, 15, 16, 52), (52, 16, 3, 17), (51, 52, 17, 18), (50, 51, 18, 19), (8, 50, 19, 2), (9, 47, 50, 8), (10, 44, 47, 9), (53, 54, 57, 56), (54, 55, 58, 57), (56, 57, 60, 59), (57, 58, 61, 60), (2, 19, 53, 22), (19, 18, 54, 53), (18, 17, 55, 54), (17, 3, 23, 55), (55, 23, 24, 58), (58, 24, 25, 61), (61, 25, 7, 26), (60, 61, 26, 27), (59, 60, 27, 28), (20, 59, 28, 6), (21, 56, 59, 20), (22, 53, 56, 21), (62, 63, 66, 65), (63, 64, 67, 66), (65, 66, 69, 68), (66, 67, 70, 69), (6, 28, 62, 31), (28, 27, 63, 62), (27, 26, 64, 63), (26, 7, 32, 64), (64, 32, 33, 67), (67, 33, 34, 70), (70, 34, 5, 35), (69, 70, 35, 36), (68, 69, 36, 37), (29, 68, 37, 4), (30, 65, 68, 29), (31, 62, 65, 30), (71, 72, 75, 74), (72, 73, 76, 75), (74, 75, 78, 77), (75, 76, 79, 78), (4, 37, 71, 40), (37, 36, 72, 71), (36, 35, 73, 72), (35, 5, 41, 73), (73, 41, 42, 76), (76, 42, 43, 79), (79, 43, 1, 13), (78, 79, 13, 12), (77, 78, 12, 11), (38, 77, 11, 0), (39, 74, 77, 38), (40, 71, 74, 39), (80, 81, 84, 83), (81, 82, 85, 84), (83, 84, 87, 86), (84, 85, 88, 87), (2, 22, 80, 8), (22, 21, 81, 80), (21, 20, 82, 81), (20, 6, 31, 82), (82, 31, 30, 85), (85, 30, 29, 88), (88, 29, 4, 40), (87, 88, 40, 39), (86, 87, 39, 38), (10, 86, 38, 0), (9, 83, 86, 10), (8, 80, 83, 9), (89, 90, 93, 92), (90, 91, 94, 93), (92, 93, 96, 95), (93, 94, 97, 96), (7, 25, 89, 32), (25, 24, 90, 89), (24, 23, 91, 90), (23, 3, 16, 91), (91, 16, 15, 94), (94, 15, 14, 97), (97, 14, 1, 43), (96, 97, 43, 42), (95, 96, 42, 41), (34, 95, 41, 5), (33, 92, 95, 34), (32, 89, 92, 33)])
_uv = me_cube_004.uv_layers.new(name='UVMap')
_uv.uv.foreach_set('vector', [0.4375, 0.0625, 0.5, 0.0625, 0.5, 0.125, 0.4375, 0.125, 0.5, 0.0625, 0.5625, 0.0625, 0.5625, 0.125, 0.5, 0.125, 0.4375, 0.125, 0.5, 0.125, 0.5, 0.1875, 0.4375, 0.1875, 0.5, 0.125, 0.5625, 0.125, 0.5625, 0.1875, 0.5, 0.1875, 0.375, 0.0, 0.4375, 0.0, 0.4375, 0.0625, 0.375, 0.0625, 0.4375, 0.0, 0.5, 0.0, 0.5, 0.0625, 0.4375, 0.0625, 0.5, 0.0, 0.5625, 0.0, 0.5625, 0.0625, 0.5, 0.0625, 0.5625, 0.0, 0.625, 0.0, 0.625, 0.0625, 0.5625, 0.0625, 0.5625, 0.0625, 0.625, 0.0625, 0.625, 0.125, 0.5625, 0.125, 0.5625, 0.125, 0.625, 0.125, 0.625, 0.1875, 0.5625, 0.1875, 0.5625, 0.1875, 0.625, 0.1875, 0.625, 0.25, 0.5625, 0.25, 0.5, 0.1875, 0.5625, 0.1875, 0.5625, 0.25, 0.5, 0.25, 0.4375, 0.1875, 0.5, 0.1875, 0.5, 0.25, 0.4375, 0.25, 0.375, 0.1875, 0.4375, 0.1875, 0.4375, 0.25, 0.375, 0.25, 0.375, 0.125, 0.4375, 0.125, 0.4375, 0.1875, 0.375, 0.1875, 0.375, 0.0625, 0.4375, 0.0625, 0.4375, 0.125, 0.375, 0.125, 0.4375, 0.3125, 0.5, 0.3125, 0.5, 0.375, 0.4375, 0.375, 0.5, 0.3125, 0.5625, 0.3125, 0.5625, 0.375, 0.5, 0.375, 0.4375, 0.375, 0.5, 0.375, 0.5, 0.4375, 0.4375, 0.4375, 0.5, 0.375, 0.5625, 0.375, 0.5625, 0.4375, 0.5, 0.4375, 0.375, 0.25, 0.4375, 0.25, 0.4375, 0.3125, 0.375, 0.3125, 0.4375, 0.25, 0.5, 0.25, 0.5, 0.3125, 0.4375, 0.3125, 0.5, 0.25, 0.5625, 0.25, 0.5625, 0.3125, 0.5, 0.3125, 0.5625, 0.25, 0.625, 0.25, 0.625, 0.3125, 0.5625, 0.3125, 0.5625, 0.3125, 0.625, 0.3125, 0.625, 0.375, 0.5625, 0.375, 0.5625, 0.375, 0.625, 0.375, 0.625, 0.4375, 0.5625, 0.4375, 0.5625, 0.4375, 0.625, 0.4375, 0.625, 0.5, 0.5625, 0.5, 0.5, 0.4375, 0.5625, 0.4375, 0.5625, 0.5, 0.5, 0.5, 0.4375, 0.4375, 0.5, 0.4375, 0.5, 0.5, 0.4375, 0.5, 0.375, 0.4375, 0.4375, 0.4375, 0.4375, 0.5, 0.375, 0.5, 0.375, 0.375, 0.4375, 0.375, 0.4375, 0.4375, 0.375, 0.4375, 0.375, 0.3125, 0.4375, 0.3125, 0.4375, 0.375, 0.375, 0.375, 0.4375, 0.5625, 0.5, 0.5625, 0.5, 0.625, 0.4375, 0.625, 0.5, 0.5625, 0.5625, 0.5625, 0.5625, 0.625, 0.5, 0.625, 0.4375, 0.625, 0.5, 0.625, 0.5, 0.6875, 0.4375, 0.6875, 0.5, 0.625, 0.5625, 0.625, 0.5625, 0.6875, 0.5, 0.6875, 0.375, 0.5, 0.4375, 0.5, 0.4375, 0.5625, 0.375, 0.5625, 0.4375, 0.5, 0.5, 0.5, 0.5, 0.5625, 0.4375, 0.5625, 0.5, 0.5, 0.5625, 0.5, 0.5625, 0.5625, 0.5, 0.5625, 0.5625, 0.5, 0.625, 0.5, 0.625, 0.5625, 0.5625, 0.5625, 0.5625, 0.5625, 0.625, 0.5625, 0.625, 0.625, 0.5625, 0.625, 0.5625, 0.625, 0.625, 0.625, 0.625, 0.6875, 0.5625, 0.6875, 0.5625, 0.6875, 0.625, 0.6875, 0.625, 0.75, 0.5625, 0.75, 0.5, 0.6875, 0.5625, 0.6875, 0.5625, 0.75, 0.5, 0.75, 0.4375, 0.6875, 0.5, 0.6875, 0.5, 0.75, 0.4375, 0.75, 0.375, 0.6875, 0.4375, 0.6875, 0.4375, 0.75, 0.375, 0.75, 0.375, 0.625, 0.4375, 0.625, 0.4375, 0.6875, 0.375, 0.6875, 0.375, 0.5625, 0.4375, 0.5625, 0.4375, 0.625, 0.375, 0.625, 0.4375, 0.8125, 0.5, 0.8125, 0.5, 0.875, 0.4375, 0.875, 0.5, 0.8125, 0.5625, 0.8125, 0.5625, 0.875, 0.5, 0.875, 0.4375, 0.875, 0.5, 0.875, 0.5, 0.9375, 0.4375, 0.9375, 0.5, 0.875, 0.5625, 0.875, 0.5625, 0.9375, 0.5, 0.9375, 0.375, 0.75, 0.4375, 0.75, 0.4375, 0.8125, 0.375, 0.8125, 0.4375, 0.75, 0.5, 0.75, 0.5, 0.8125, 0.4375, 0.8125, 0.5, 0.75, 0.5625, 0.75, 0.5625, 0.8125, 0.5, 0.8125, 0.5625, 0.75, 0.625, 0.75, 0.625, 0.8125, 0.5625, 0.8125, 0.5625, 0.8125, 0.625, 0.8125, 0.625, 0.875, 0.5625, 0.875, 0.5625, 0.875, 0.625, 0.875, 0.625, 0.9375, 0.5625, 0.9375, 0.5625, 0.9375, 0.625, 0.9375, 0.625, 1.0, 0.5625, 1.0, 0.5, 0.9375, 0.5625, 0.9375, 0.5625, 1.0, 0.5, 1.0, 0.4375, 0.9375, 0.5, 0.9375, 0.5, 1.0, 0.4375, 1.0, 0.375, 0.9375, 0.4375, 0.9375, 0.4375, 1.0, 0.375, 1.0, 0.375, 0.875, 0.4375, 0.875, 0.4375, 0.9375, 0.375, 0.9375, 0.375, 0.8125, 0.4375, 0.8125, 0.4375, 0.875, 0.375, 0.875, 0.1875, 0.5625, 0.25, 0.5625, 0.25, 0.625, 0.1875, 0.625, 0.25, 0.5625, 0.3125, 0.5625, 0.3125, 0.625, 0.25, 0.625, 0.1875, 0.625, 0.25, 0.625, 0.25, 0.6875, 0.1875, 0.6875, 0.25, 0.625, 0.3125, 0.625, 0.3125, 0.6875, 0.25, 0.6875, 0.125, 0.5, 0.1875, 0.5, 0.1875, 0.5625, 0.125, 0.5625, 0.1875, 0.5, 0.25, 0.5, 0.25, 0.5625, 0.1875, 0.5625, 0.25, 0.5, 0.3125, 0.5, 0.3125, 0.5625, 0.25, 0.5625, 0.3125, 0.5, 0.375, 0.5, 0.375, 0.5625, 0.3125, 0.5625, 0.3125, 0.5625, 0.375, 0.5625, 0.375, 0.625, 0.3125, 0.625, 0.3125, 0.625, 0.375, 0.625, 0.375, 0.6875, 0.3125, 0.6875, 0.3125, 0.6875, 0.375, 0.6875, 0.375, 0.75, 0.3125, 0.75, 0.25, 0.6875, 0.3125, 0.6875, 0.3125, 0.75, 0.25, 0.75, 0.1875, 0.6875, 0.25, 0.6875, 0.25, 0.75, 0.1875, 0.75, 0.125, 0.6875, 0.1875, 0.6875, 0.1875, 0.75, 0.125, 0.75, 0.125, 0.625, 0.1875, 0.625, 0.1875, 0.6875, 0.125, 0.6875, 0.125, 0.5625, 0.1875, 0.5625, 0.1875, 0.625, 0.125, 0.625, 0.6875, 0.5625, 0.75, 0.5625, 0.75, 0.625, 0.6875, 0.625, 0.75, 0.5625, 0.8125, 0.5625, 0.8125, 0.625, 0.75, 0.625, 0.6875, 0.625, 0.75, 0.625, 0.75, 0.6875, 0.6875, 0.6875, 0.75, 0.625, 0.8125, 0.625, 0.8125, 0.6875, 0.75, 0.6875, 0.625, 0.5, 0.6875, 0.5, 0.6875, 0.5625, 0.625, 0.5625, 0.6875, 0.5, 0.75, 0.5, 0.75, 0.5625, 0.6875, 0.5625, 0.75, 0.5, 0.8125, 0.5, 0.8125, 0.5625, 0.75, 0.5625, 0.8125, 0.5, 0.875, 0.5, 0.875, 0.5625, 0.8125, 0.5625, 0.8125, 0.5625, 0.875, 0.5625, 0.875, 0.625, 0.8125, 0.625, 0.8125, 0.625, 0.875, 0.625, 0.875, 0.6875, 0.8125, 0.6875, 0.8125, 0.6875, 0.875, 0.6875, 0.875, 0.75, 0.8125, 0.75, 0.75, 0.6875, 0.8125, 0.6875, 0.8125, 0.75, 0.75, 0.75, 0.6875, 0.6875, 0.75, 0.6875, 0.75, 0.75, 0.6875, 0.75, 0.625, 0.6875, 0.6875, 0.6875, 0.6875, 0.75, 0.625, 0.75, 0.625, 0.625, 0.6875, 0.625, 0.6875, 0.6875, 0.625, 0.6875, 0.625, 0.5625, 0.6875, 0.5625, 0.6875, 0.625, 0.625, 0.625])
me_cube_004.update()
me_cube_005 = bpy.data.meshes.new('Cube.005')
me_cube_005.from_pydata([(-0.8693, -0.4246, -1.192), (-0.8693, -0.4246, -0.1923), (-0.8693, 0.5754, -1.192), (-0.8693, 0.5754, -0.1923), (0.5, -0.5, -0.5), (0.5, -0.5, 0.5), (0.5, 0.5, -0.5), (0.5, 0.5, 0.5), (-1.002, 0.3774, -1.294), (-1.039, 0.08078, -1.33), (-1.002, -0.2159, -1.294), (-1.002, -0.4921, -1.018), (-1.039, -0.5288, -0.7209), (-1.002, -0.4921, -0.4243), (-1.162, -0.1904, -0.36), (-1.13, 0.1019, -0.3125), (-1.002, 0.3774, -0.148), (-1.002, 0.6537, -0.4243), (-1.039, 0.6904, -0.7209), (-1.002, 0.6537, -1.018), (0.2966, 0.5729, -0.5729), (1.583e-08, 0.6096, -0.6096), (-0.2966, 0.5729, -0.5729), (-0.2966, 0.5729, 0.5729), (-5.588e-09, 0.6096, 0.6096), (0.2966, 0.5729, 0.5729), (0.5729, 0.5729, 0.2966), (0.6096, 0.6096, -2.794e-09), (0.5729, 0.5729, -0.2966), (0.5729, -0.2966, -0.5729), (0.6096, -1.676e-08, -0.6096), (0.5729, 0.2966, -0.5729), (0.5729, 0.2966, 0.5729), (0.6096, -1.863e-09, 0.6096), (0.5729, -0.2966, 0.5729), (0.5729, -0.5729, 0.2966), (0.6096, -0.6096, -2.794e-09), (0.5729, -0.5729, -0.2966), (-0.2966, -0.5729, -0.5729), (-1.211e-08, -0.6096, -0.6096), (0.2966, -0.5729, -0.5729), (0.2966, -0.5729, 0.5729), (-9.313e-10, -0.6096, 0.6096), (-0.2966, -0.5729, 0.5729), (-1.047, 0.1844, -6.255), (-1.099, 0.1674, -5.939), (-0.9859, 0.2308, -6.23), (-1.099, 0.5005, -6.272), (-1.157, 0.5005, -5.939), (-1.15, 0.3715, -3.991), (-1.047, 0.8167, -6.255), (-1.099, 0.8337, -5.939), (-0.9966, 0.7719, -5.105), (-0.3162, 0.729, -0.3162), (-0.3331, 0.7818, -9.313e-09), (-0.3162, 0.729, 0.3162), (2.515e-08, 0.7818, -0.3331), (9.313e-09, 0.8395, 4.657e-09), (-5.588e-09, 0.7818, 0.3331), (0.3162, 0.729, -0.3162), (0.3331, 0.7818, 7.451e-09), (0.3162, 0.729, 0.3162), (0.8338, 0.2414, 0.5349), (0.8866, 0.2584, 0.851), (0.729, 0.3162, 0.3162), (0.8866, -0.07476, 0.5179), (0.9443, -0.07476, 0.851), (0.8866, -0.07476, 1.184), (0.7424, -0.2939, -0.598), (0.8866, -0.4079, 0.851), (0.729, -0.3162, 0.3162), (0.3162, -0.729, -0.3162), (0.3331, -0.7818, -9.313e-09), (0.3162, -0.729, 0.3162), (-2.515e-08, -0.7818, -0.3331), (-9.313e-09, -0.8395, 4.657e-09), (5.588e-09, -0.7818, 0.3331), (-0.3162, -0.729, -0.3162), (-0.3331, -0.7818, 7.451e-09), (-0.3162, -0.729, 0.3162), (-0.3162, 0.3162, -0.729), (-7.451e-09, 0.3331, -0.7818), (0.3162, 0.3162, -0.729), (-0.3331, -1.397e-08, -0.7818), (0.0, -5.588e-09, -0.8395), (0.3331, 1.863e-09, -0.7818), (-0.3162, -0.3162, -0.729), (1.211e-08, -0.3331, -0.7818), (0.3162, -0.3162, -0.729), (0.3162, 0.3162, 0.729), (1.118e-08, 0.3331, 0.7818), (-0.3162, 0.3162, 0.729), (0.3331, -2.142e-08, 0.7818), (-9.313e-10, -1.397e-08, 0.8395), (-0.3331, 1.863e-09, 0.7818), (0.3162, -0.3162, 0.729), (-1.676e-08, -0.3331, 0.7818), (-0.3162, -0.3162, 0.729)], [], [(44, 45, 48, 47), (45, 46, 49, 48), (47, 48, 51, 50), (48, 49, 52, 51), (0, 11, 44, 10), (11, 12, 45, 44), (12, 13, 46, 45), (13, 1, 14, 46), (46, 14, 15, 49), (49, 15, 16, 52), (52, 16, 3, 17), (51, 52, 17, 18), (50, 51, 18, 19), (8, 50, 19, 2), (9, 47, 50, 8), (10, 44, 47, 9), (53, 54, 57, 56), (54, 55, 58, 57), (56, 57, 60, 59), (57, 58, 61, 60), (2, 19, 53, 22), (19, 18, 54, 53), (18, 17, 55, 54), (17, 3, 23, 55), (55, 23, 24, 58), (58, 24, 25, 61), (61, 25, 7, 26), (60, 61, 26, 27), (59, 60, 27, 28), (20, 59, 28, 6), (21, 56, 59, 20), (22, 53, 56, 21), (62, 63, 66, 65), (63, 64, 67, 66), (65, 66, 69, 68), (66, 67, 70, 69), (6, 28, 62, 31), (28, 27, 63, 62), (27, 26, 64, 63), (26, 7, 32, 64), (64, 32, 33, 67), (67, 33, 34, 70), (70, 34, 5, 35), (69, 70, 35, 36), (68, 69, 36, 37), (29, 68, 37, 4), (30, 65, 68, 29), (31, 62, 65, 30), (71, 72, 75, 74), (72, 73, 76, 75), (74, 75, 78, 77), (75, 76, 79, 78), (4, 37, 71, 40), (37, 36, 72, 71), (36, 35, 73, 72), (35, 5, 41, 73), (73, 41, 42, 76), (76, 42, 43, 79), (79, 43, 1, 13), (78, 79, 13, 12), (77, 78, 12, 11), (38, 77, 11, 0), (39, 74, 77, 38), (40, 71, 74, 39), (80, 81, 84, 83), (81, 82, 85, 84), (83, 84, 87, 86), (84, 85, 88, 87), (2, 22, 80, 8), (22, 21, 81, 80), (21, 20, 82, 81), (20, 6, 31, 82), (82, 31, 30, 85), (85, 30, 29, 88), (88, 29, 4, 40), (87, 88, 40, 39), (86, 87, 39, 38), (10, 86, 38, 0), (9, 83, 86, 10), (8, 80, 83, 9), (89, 90, 93, 92), (90, 91, 94, 93), (92, 93, 96, 95), (93, 94, 97, 96), (7, 25, 89, 32), (25, 24, 90, 89), (24, 23, 91, 90), (23, 3, 16, 91), (91, 16, 15, 94), (94, 15, 14, 97), (97, 14, 1, 43), (96, 97, 43, 42), (95, 96, 42, 41), (34, 95, 41, 5), (33, 92, 95, 34), (32, 89, 92, 33)])
_uv = me_cube_005.uv_layers.new(name='UVMap')
_uv.uv.foreach_set('vector', [0.4375, 0.0625, 0.5, 0.0625, 0.5, 0.125, 0.4375, 0.125, 0.5, 0.0625, 0.5625, 0.0625, 0.5625, 0.125, 0.5, 0.125, 0.4375, 0.125, 0.5, 0.125, 0.5, 0.1875, 0.4375, 0.1875, 0.5, 0.125, 0.5625, 0.125, 0.5625, 0.1875, 0.5, 0.1875, 0.375, 0.0, 0.4375, 0.0, 0.4375, 0.0625, 0.375, 0.0625, 0.4375, 0.0, 0.5, 0.0, 0.5, 0.0625, 0.4375, 0.0625, 0.5, 0.0, 0.5625, 0.0, 0.5625, 0.0625, 0.5, 0.0625, 0.5625, 0.0, 0.625, 0.0, 0.625, 0.0625, 0.5625, 0.0625, 0.5625, 0.0625, 0.625, 0.0625, 0.625, 0.125, 0.5625, 0.125, 0.5625, 0.125, 0.625, 0.125, 0.625, 0.1875, 0.5625, 0.1875, 0.5625, 0.1875, 0.625, 0.1875, 0.625, 0.25, 0.5625, 0.25, 0.5, 0.1875, 0.5625, 0.1875, 0.5625, 0.25, 0.5, 0.25, 0.4375, 0.1875, 0.5, 0.1875, 0.5, 0.25, 0.4375, 0.25, 0.375, 0.1875, 0.4375, 0.1875, 0.4375, 0.25, 0.375, 0.25, 0.375, 0.125, 0.4375, 0.125, 0.4375, 0.1875, 0.375, 0.1875, 0.375, 0.0625, 0.4375, 0.0625, 0.4375, 0.125, 0.375, 0.125, 0.4375, 0.3125, 0.5, 0.3125, 0.5, 0.375, 0.4375, 0.375, 0.5, 0.3125, 0.5625, 0.3125, 0.5625, 0.375, 0.5, 0.375, 0.4375, 0.375, 0.5, 0.375, 0.5, 0.4375, 0.4375, 0.4375, 0.5, 0.375, 0.5625, 0.375, 0.5625, 0.4375, 0.5, 0.4375, 0.375, 0.25, 0.4375, 0.25, 0.4375, 0.3125, 0.375, 0.3125, 0.4375, 0.25, 0.5, 0.25, 0.5, 0.3125, 0.4375, 0.3125, 0.5, 0.25, 0.5625, 0.25, 0.5625, 0.3125, 0.5, 0.3125, 0.5625, 0.25, 0.625, 0.25, 0.625, 0.3125, 0.5625, 0.3125, 0.5625, 0.3125, 0.625, 0.3125, 0.625, 0.375, 0.5625, 0.375, 0.5625, 0.375, 0.625, 0.375, 0.625, 0.4375, 0.5625, 0.4375, 0.5625, 0.4375, 0.625, 0.4375, 0.625, 0.5, 0.5625, 0.5, 0.5, 0.4375, 0.5625, 0.4375, 0.5625, 0.5, 0.5, 0.5, 0.4375, 0.4375, 0.5, 0.4375, 0.5, 0.5, 0.4375, 0.5, 0.375, 0.4375, 0.4375, 0.4375, 0.4375, 0.5, 0.375, 0.5, 0.375, 0.375, 0.4375, 0.375, 0.4375, 0.4375, 0.375, 0.4375, 0.375, 0.3125, 0.4375, 0.3125, 0.4375, 0.375, 0.375, 0.375, 0.4375, 0.5625, 0.5, 0.5625, 0.5, 0.625, 0.4375, 0.625, 0.5, 0.5625, 0.5625, 0.5625, 0.5625, 0.625, 0.5, 0.625, 0.4375, 0.625, 0.5, 0.625, 0.5, 0.6875, 0.4375, 0.6875, 0.5, 0.625, 0.5625, 0.625, 0.5625, 0.6875, 0.5, 0.6875, 0.375, 0.5, 0.4375, 0.5, 0.4375, 0.5625, 0.375, 0.5625, 0.4375, 0.5, 0.5, 0.5, 0.5, 0.5625, 0.4375, 0.5625, 0.5, 0.5, 0.5625, 0.5, 0.5625, 0.5625, 0.5, 0.5625, 0.5625, 0.5, 0.625, 0.5, 0.625, 0.5625, 0.5625, 0.5625, 0.5625, 0.5625, 0.625, 0.5625, 0.625, 0.625, 0.5625, 0.625, 0.5625, 0.625, 0.625, 0.625, 0.625, 0.6875, 0.5625, 0.6875, 0.5625, 0.6875, 0.625, 0.6875, 0.625, 0.75, 0.5625, 0.75, 0.5, 0.6875, 0.5625, 0.6875, 0.5625, 0.75, 0.5, 0.75, 0.4375, 0.6875, 0.5, 0.6875, 0.5, 0.75, 0.4375, 0.75, 0.375, 0.6875, 0.4375, 0.6875, 0.4375, 0.75, 0.375, 0.75, 0.375, 0.625, 0.4375, 0.625, 0.4375, 0.6875, 0.375, 0.6875, 0.375, 0.5625, 0.4375, 0.5625, 0.4375, 0.625, 0.375, 0.625, 0.4375, 0.8125, 0.5, 0.8125, 0.5, 0.875, 0.4375, 0.875, 0.5, 0.8125, 0.5625, 0.8125, 0.5625, 0.875, 0.5, 0.875, 0.4375, 0.875, 0.5, 0.875, 0.5, 0.9375, 0.4375, 0.9375, 0.5, 0.875, 0.5625, 0.875, 0.5625, 0.9375, 0.5, 0.9375, 0.375, 0.75, 0.4375, 0.75, 0.4375, 0.8125, 0.375, 0.8125, 0.4375, 0.75, 0.5, 0.75, 0.5, 0.8125, 0.4375, 0.8125, 0.5, 0.75, 0.5625, 0.75, 0.5625, 0.8125, 0.5, 0.8125, 0.5625, 0.75, 0.625, 0.75, 0.625, 0.8125, 0.5625, 0.8125, 0.5625, 0.8125, 0.625, 0.8125, 0.625, 0.875, 0.5625, 0.875, 0.5625, 0.875, 0.625, 0.875, 0.625, 0.9375, 0.5625, 0.9375, 0.5625, 0.9375, 0.625, 0.9375, 0.625, 1.0, 0.5625, 1.0, 0.5, 0.9375, 0.5625, 0.9375, 0.5625, 1.0, 0.5, 1.0, 0.4375, 0.9375, 0.5, 0.9375, 0.5, 1.0, 0.4375, 1.0, 0.375, 0.9375, 0.4375, 0.9375, 0.4375, 1.0, 0.375, 1.0, 0.375, 0.875, 0.4375, 0.875, 0.4375, 0.9375, 0.375, 0.9375, 0.375, 0.8125, 0.4375, 0.8125, 0.4375, 0.875, 0.375, 0.875, 0.1875, 0.5625, 0.25, 0.5625, 0.25, 0.625, 0.1875, 0.625, 0.25, 0.5625, 0.3125, 0.5625, 0.3125, 0.625, 0.25, 0.625, 0.1875, 0.625, 0.25, 0.625, 0.25, 0.6875, 0.1875, 0.6875, 0.25, 0.625, 0.3125, 0.625, 0.3125, 0.6875, 0.25, 0.6875, 0.125, 0.5, 0.1875, 0.5, 0.1875, 0.5625, 0.125, 0.5625, 0.1875, 0.5, 0.25, 0.5, 0.25, 0.5625, 0.1875, 0.5625, 0.25, 0.5, 0.3125, 0.5, 0.3125, 0.5625, 0.25, 0.5625, 0.3125, 0.5, 0.375, 0.5, 0.375, 0.5625, 0.3125, 0.5625, 0.3125, 0.5625, 0.375, 0.5625, 0.375, 0.625, 0.3125, 0.625, 0.3125, 0.625, 0.375, 0.625, 0.375, 0.6875, 0.3125, 0.6875, 0.3125, 0.6875, 0.375, 0.6875, 0.375, 0.75, 0.3125, 0.75, 0.25, 0.6875, 0.3125, 0.6875, 0.3125, 0.75, 0.25, 0.75, 0.1875, 0.6875, 0.25, 0.6875, 0.25, 0.75, 0.1875, 0.75, 0.125, 0.6875, 0.1875, 0.6875, 0.1875, 0.75, 0.125, 0.75, 0.125, 0.625, 0.1875, 0.625, 0.1875, 0.6875, 0.125, 0.6875, 0.125, 0.5625, 0.1875, 0.5625, 0.1875, 0.625, 0.125, 0.625, 0.6875, 0.5625, 0.75, 0.5625, 0.75, 0.625, 0.6875, 0.625, 0.75, 0.5625, 0.8125, 0.5625, 0.8125, 0.625, 0.75, 0.625, 0.6875, 0.625, 0.75, 0.625, 0.75, 0.6875, 0.6875, 0.6875, 0.75, 0.625, 0.8125, 0.625, 0.8125, 0.6875, 0.75, 0.6875, 0.625, 0.5, 0.6875, 0.5, 0.6875, 0.5625, 0.625, 0.5625, 0.6875, 0.5, 0.75, 0.5, 0.75, 0.5625, 0.6875, 0.5625, 0.75, 0.5, 0.8125, 0.5, 0.8125, 0.5625, 0.75, 0.5625, 0.8125, 0.5, 0.875, 0.5, 0.875, 0.5625, 0.8125, 0.5625, 0.8125, 0.5625, 0.875, 0.5625, 0.875, 0.625, 0.8125, 0.625, 0.8125, 0.625, 0.875, 0.625, 0.875, 0.6875, 0.8125, 0.6875, 0.8125, 0.6875, 0.875, 0.6875, 0.875, 0.75, 0.8125, 0.75, 0.75, 0.6875, 0.8125, 0.6875, 0.8125, 0.75, 0.75, 0.75, 0.6875, 0.6875, 0.75, 0.6875, 0.75, 0.75, 0.6875, 0.75, 0.625, 0.6875, 0.6875, 0.6875, 0.6875, 0.75, 0.625, 0.75, 0.625, 0.625, 0.6875, 0.625, 0.6875, 0.6875, 0.625, 0.6875, 0.625, 0.5625, 0.6875, 0.5625, 0.6875, 0.625, 0.625, 0.625])
me_cube_005.update()
arm_armature_001 = bpy.data.armatures.new('Armature.001')  # bones are not reproduced
arm_armature_002 = bpy.data.armatures.new('Armature.002')  # bones are not reproduced
arm_armature_003 = bpy.data.armatures.new('Armature.003')  # bones are not reproduced
arm_armature_004 = bpy.data.armatures.new('Armature.004')  # bones are not reproduced
arm_armature_005 = bpy.data.armatures.new('Armature.005')  # bones are not reproduced

# ---- objects
ob_camera = bpy.data.objects.new('Camera', cam_camera)
ob_light = bpy.data.objects.new('Light', light_light)
ob_lumiere = bpy.data.objects.new('Lumiere', None)
ob_tronco = bpy.data.objects.new('Tronco', me_cube)
ob_head = bpy.data.objects.new('Head', me_cube_002)
ob_left_leg = bpy.data.objects.new('Left_Leg', me_cube_001)
ob_right_leg = bpy.data.objects.new('Right_Leg', me_cube_003)
ob_torch = bpy.data.objects.new('Torch', me_cube_004)
ob_torch_holder = bpy.data.objects.new('Torch_holder', me_cube_005)
ob_right_knee = bpy.data.objects.new('Right_Knee', arm_armature_001)
ob_left_knee = bpy.data.objects.new('Left_Knee', arm_armature_002)
ob_spine = bpy.data.objects.new('Spine', arm_armature_003)
ob_neck = bpy.data.objects.new('Neck', arm_armature_004)
ob_torck_art = bpy.data.objects.new('Torck_Art', arm_armature_005)

# ---- transforms, parenting, visibility, modifiers, constraints
ob_camera.location = (7.359, -6.926, 4.958)
ob_camera.rotation_euler = (1.109, 0.0, 0.8149)
ob_camera.lock_rotations_4d = False
ob_camera.empty_display_type = 'ARROWS'
ob_camera.color = (0.0, 0.0, 0.0, 0.0)
ob_camera.display_type = 'WIRE'
ob_camera.lineart.crease_threshold = 0.0
ob_light.location = (4.076, 1.005, 5.904)
ob_light.rotation_euler = (0.6503, 0.05522, 1.866)
ob_light.lock_rotations_4d = False
ob_light.empty_display_type = 'ARROWS'
ob_light.color = (0.0, 0.0, 0.0, 0.0)
ob_light.lineart.crease_threshold = 0.0
ob_lumiere.location = (-0.0534, 1.274, 1.533)
ob_lumiere.rotation_euler = (1.571, -0.0, -0.0)
ob_lumiere.scale = (0.7537, 0.7537, 0.7537)
ob_lumiere.empty_display_type = 'IMAGE'
ob_lumiere.empty_display_size = 4.977
ob_lumiere.empty_image_offset = (-0.4967, -0.5)
ob_lumiere.use_empty_image_alpha = True
ob_lumiere.color = (1.0, 1.0, 1.0, 0.4)
ob_tronco.location = (-0.03166, 0.09918, 1.315)
ob_tronco.rotation_euler = (0.003614, -0.6132, 0.0169)
ob_tronco.scale = (0.191, 0.3783, 0.4168)
ob_tronco.lock_rotations_4d = False
ob_tronco.empty_display_type = 'ARROWS'
ob_tronco.lineart.crease_threshold = 0.0
ob_head.location = (-0.6636, 0.1452, 2.163)
ob_head.scale = (0.2689, 0.2689, 0.2689)
ob_left_leg.location = (0.4732, 0.1413, 0.8105)
ob_right_leg.location = (-0.3469, 0.1452, 0.5465)
ob_right_leg.rotation_euler = (3.992e-08, 0.6905, 1.11e-07)
ob_right_leg.scale = (0.1266, 0.07127, 0.8015)
ob_right_leg.use_mesh_mirror_x = True
_vg = ob_right_leg.vertex_groups.new(name='Bone')
_vg = ob_right_leg.vertex_groups.new(name='Bone.001')
ob_torch.location = (-0.9732, 0.1452, 2.846)
ob_torch.rotation_euler = (1.095e-06, 1.461, 1.222e-06)
ob_torch.scale = (0.1306, 0.09307, -1.338)
ob_torch_holder.parent = ob_torch
ob_torch_holder.matrix_parent_inverse = Matrix(((0.8369, 1.022e-06, -7.608, 22.47), (-1.435e-06, 10.75, 1.286e-06, -1.56), (-0.7431, -8.946e-08, -0.08173, -0.4906), (0.0, -0.0, 0.0, 1.0)))
ob_torch_holder.location = (-1.035, 0.1452, 2.209)
ob_torch_holder.rotation_euler = (0.07491, 0.4053, 0.004428)
ob_torch_holder.scale = (-0.2869, -0.02285, 0.02542)
_m = ob_torch_holder.modifiers.new('Armature', 'ARMATURE')
_m.object = ob_torch
ob_right_knee.parent = ob_right_leg
ob_right_knee.matrix_parent_inverse = Matrix(((6.087, 6.757e-07, -5.029, 4.86), (-1.201e-06, 14.03, 4.318e-07, -2.037), (0.7946, 3.84e-08, 0.9619, -0.25), (-0.0, -0.0, -0.0, 1.0)))
ob_right_knee.location = (-0.8634, 0.1366, 0.1355)
ob_right_knee.rotation_euler = (-0.3148, 0.8105, 5.859)
ob_left_knee.parent = ob_left_leg
ob_left_knee.matrix_parent_inverse = Matrix(((1.0, -0.0, 0.0, -0.4732), (-0.0, 1.0, -0.0, -0.1413), (0.0, -0.0, 1.0, -0.8105), (-0.0, 0.0, -0.0, 1.0)))
ob_left_knee.location = (1.598, 0.1452, 0.08814)
ob_left_knee.rotation_euler = (1.233e-07, -1.022, -2.199e-07)
ob_left_knee.scale = (0.8376, 0.8376, 0.8376)
ob_spine.parent = ob_tronco
ob_spine.matrix_parent_inverse = Matrix(((4.28, 0.07237, 3.012, -3.834), (-0.05018, 2.643, 0.007813, -0.274), (-1.38, -0.03201, 1.962, -2.621), (0.0, -0.0, -0.0, 1.0)))
ob_spine.location = (0.07885, 0.1452, 1.169)
ob_spine.rotation_euler = (3.204e-08, -0.631, -9.816e-08)
ob_spine.scale = (0.4287, 0.4287, 0.4287)
ob_neck.location = (-0.5924, -0.0663, 2.017)
ob_neck.rotation_euler = (5.781e-09, -0.2882, -3.984e-08)
ob_neck.scale = (0.2655, 0.2655, 0.2655)
ob_torck_art.parent = ob_torch
ob_torck_art.matrix_parent_inverse = Matrix(((0.8369, 1.022e-06, -7.608, 22.47), (-1.435e-06, 10.75, 1.286e-06, -1.56), (-0.7431, -8.946e-08, -0.08173, -0.4906), (0.0, -0.0, 0.0, 1.0)))
ob_torck_art.location = (-0.7533, -0.0663, 2.083)
ob_torck_art.rotation_euler = (1.942e-07, 5.134, -2.998e-07)
ob_torck_art.scale = (0.5959, 0.5959, 0.5959)

# ---- collection membership
col_cameras.objects.link(ob_camera)
col_lights.objects.link(ob_light)
col_images.objects.link(ob_lumiere)
col_body.objects.link(ob_tronco)
col_body.objects.link(ob_head)
col_body.objects.link(ob_left_leg)
col_body.objects.link(ob_right_leg)
col_body.objects.link(ob_torch)
col_body.objects.link(ob_torch_holder)
col_body.objects.link(ob_right_knee)
col_body.objects.link(ob_left_knee)
col_body.objects.link(ob_spine)
col_body.objects.link(ob_neck)
col_body.objects.link(ob_torck_art)

# ---- scene / render settings (as saved in the file)
scene.camera = ob_camera
scene.frame_start = 1; scene.frame_end = 250; scene.frame_set(16)
scene.render.engine = 'BLENDER_EEVEE_NEXT'
scene.cycles.sampling_pattern = 'TABULATED_SOBOL'
scene.eevee.ray_tracing_options.trace_max_roughness = 0.0
bpy.context.view_layer.update()
